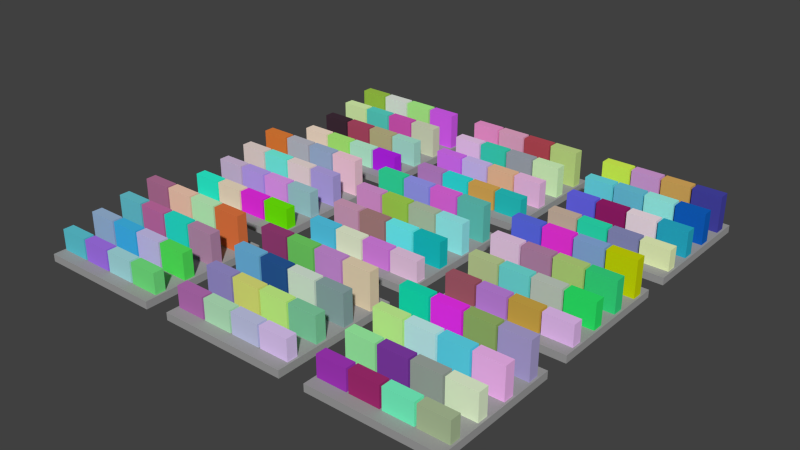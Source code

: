 # Source: RandomWave.blend  (saved by Blender 2.70.0; exported with 4.5.12 LTS)
import bpy
from mathutils import Matrix  # noqa: F401  (used for matrix-valued properties, if any)

bpy.ops.wm.read_factory_settings(use_empty=True)
scene = bpy.context.scene
scene.name = 'Scene'

# ---- collections
col_collection_1 = bpy.data.collections.new('Collection 1'); scene.collection.children.link(col_collection_1)

# ---- materials (node trees are filled in below, after node groups)
mat_pixel_01_material_009 = bpy.data.materials.new('Pixel.01.material.009')
mat_pixel_01_material_009.alpha_threshold = 0.0
mat_pixel_01_material_009.use_transparent_shadow = False
mat_pixel_01_material_009.diffuse_color = (0.6492, 0.4965, 0.3861, 1.0)
mat_pixel_01_material_009.roughness = 0.5
mat_pixel_01_material_009.line_color = (0.0, 0.0, 0.0, 1.0)
mat_pixel_02_material_009 = bpy.data.materials.new('Pixel.02.material.009')
mat_pixel_02_material_009.alpha_threshold = 0.0
mat_pixel_02_material_009.use_transparent_shadow = False
mat_pixel_02_material_009.diffuse_color = (0.02735, 0.8036, 0.4799, 1.0)
mat_pixel_02_material_009.roughness = 0.5
mat_pixel_02_material_009.line_color = (0.0, 0.0, 0.0, 1.0)
mat_pixel_03_material_009 = bpy.data.materials.new('Pixel.03.material.009')
mat_pixel_03_material_009.alpha_threshold = 0.0
mat_pixel_03_material_009.use_transparent_shadow = False
mat_pixel_03_material_009.diffuse_color = (0.2667, 0.2817, 0.5343, 1.0)
mat_pixel_03_material_009.roughness = 0.5
mat_pixel_03_material_009.line_color = (0.0, 0.0, 0.0, 1.0)
mat_pixel_04_material_009 = bpy.data.materials.new('Pixel.04.material.009')
mat_pixel_04_material_009.alpha_threshold = 0.0
mat_pixel_04_material_009.use_transparent_shadow = False
mat_pixel_04_material_009.diffuse_color = (0.8725, 0.9783, 0.535, 1.0)
mat_pixel_04_material_009.roughness = 0.5
mat_pixel_04_material_009.line_color = (0.0, 0.0, 0.0, 1.0)
mat_pixel_05_material_009 = bpy.data.materials.new('Pixel.05.material.009')
mat_pixel_05_material_009.alpha_threshold = 0.0
mat_pixel_05_material_009.use_transparent_shadow = False
mat_pixel_05_material_009.diffuse_color = (0.1503, 0.1448, 0.8927, 1.0)
mat_pixel_05_material_009.roughness = 0.5
mat_pixel_05_material_009.line_color = (0.0, 0.0, 0.0, 1.0)
mat_pixel_06_material_009 = bpy.data.materials.new('Pixel.06.material.009')
mat_pixel_06_material_009.alpha_threshold = 0.0
mat_pixel_06_material_009.use_transparent_shadow = False
mat_pixel_06_material_009.diffuse_color = (0.3385, 0.01473, 0.1538, 1.0)
mat_pixel_06_material_009.roughness = 0.5
mat_pixel_06_material_009.line_color = (0.0, 0.0, 0.0, 1.0)
mat_pixel_07_material_009 = bpy.data.materials.new('Pixel.07.material.009')
mat_pixel_07_material_009.alpha_threshold = 0.0
mat_pixel_07_material_009.use_transparent_shadow = False
mat_pixel_07_material_009.diffuse_color = (0.9743, 0.8101, 0.8732, 1.0)
mat_pixel_07_material_009.roughness = 0.5
mat_pixel_07_material_009.line_color = (0.0, 0.0, 0.0, 1.0)
mat_pixel_08_material_009 = bpy.data.materials.new('Pixel.08.material.009')
mat_pixel_08_material_009.alpha_threshold = 0.0
mat_pixel_08_material_009.use_transparent_shadow = False
mat_pixel_08_material_009.diffuse_color = (0.02372, 0.4459, 0.6163, 1.0)
mat_pixel_08_material_009.roughness = 0.5
mat_pixel_08_material_009.line_color = (0.0, 0.0, 0.0, 1.0)
mat_pixel_09_material_009 = bpy.data.materials.new('Pixel.09.material.009')
mat_pixel_09_material_009.alpha_threshold = 0.0
mat_pixel_09_material_009.use_transparent_shadow = False
mat_pixel_09_material_009.diffuse_color = (0.1535, 0.7647, 0.8227, 1.0)
mat_pixel_09_material_009.roughness = 0.5
mat_pixel_09_material_009.line_color = (0.0, 0.0, 0.0, 1.0)
mat_pixel_10_material_009 = bpy.data.materials.new('Pixel.10.material.009')
mat_pixel_10_material_009.alpha_threshold = 0.0
mat_pixel_10_material_009.use_transparent_shadow = False
mat_pixel_10_material_009.diffuse_color = (0.1522, 0.5879, 0.7543, 1.0)
mat_pixel_10_material_009.roughness = 0.5
mat_pixel_10_material_009.line_color = (0.0, 0.0, 0.0, 1.0)
mat_pixel_11_material_009 = bpy.data.materials.new('Pixel.11.material.009')
mat_pixel_11_material_009.alpha_threshold = 0.0
mat_pixel_11_material_009.use_transparent_shadow = False
mat_pixel_11_material_009.diffuse_color = (0.3533, 0.9616, 0.8687, 1.0)
mat_pixel_11_material_009.roughness = 0.5
mat_pixel_11_material_009.line_color = (0.0, 0.0, 0.0, 1.0)
mat_pixel_12_material_009 = bpy.data.materials.new('Pixel.12.material.009')
mat_pixel_12_material_009.alpha_threshold = 0.0
mat_pixel_12_material_009.use_transparent_shadow = False
mat_pixel_12_material_009.diffuse_color = (0.006324, 0.1264, 0.5679, 1.0)
mat_pixel_12_material_009.roughness = 0.5
mat_pixel_12_material_009.line_color = (0.0, 0.0, 0.0, 1.0)
mat_pixel_13_material_009 = bpy.data.materials.new('Pixel.13.material.009')
mat_pixel_13_material_009.alpha_threshold = 0.0
mat_pixel_13_material_009.use_transparent_shadow = False
mat_pixel_13_material_009.diffuse_color = (0.718, 0.9918, 0.09385, 1.0)
mat_pixel_13_material_009.roughness = 0.5
mat_pixel_13_material_009.line_color = (0.0, 0.0, 0.0, 1.0)
mat_pixel_14_material_009 = bpy.data.materials.new('Pixel.14.material.009')
mat_pixel_14_material_009.alpha_threshold = 0.0
mat_pixel_14_material_009.use_transparent_shadow = False
mat_pixel_14_material_009.diffuse_color = (0.7049, 0.3558, 0.7326, 1.0)
mat_pixel_14_material_009.roughness = 0.5
mat_pixel_14_material_009.line_color = (0.0, 0.0, 0.0, 1.0)
mat_pixel_15_material_009 = bpy.data.materials.new('Pixel.15.material.009')
mat_pixel_15_material_009.alpha_threshold = 0.0
mat_pixel_15_material_009.use_transparent_shadow = False
mat_pixel_15_material_009.diffuse_color = (0.7397, 0.4304, 0.1154, 1.0)
mat_pixel_15_material_009.roughness = 0.5
mat_pixel_15_material_009.line_color = (0.0, 0.0, 0.0, 1.0)
mat_pixel_16_material_009 = bpy.data.materials.new('Pixel.16.material.009')
mat_pixel_16_material_009.alpha_threshold = 0.0
mat_pixel_16_material_009.use_transparent_shadow = False
mat_pixel_16_material_009.diffuse_color = (0.06545, 0.06199, 0.3945, 1.0)
mat_pixel_16_material_009.roughness = 0.5
mat_pixel_16_material_009.line_color = (0.0, 0.0, 0.0, 1.0)
mat_base_009 = bpy.data.materials.new('Base.009')
mat_base_009.alpha_threshold = 0.0
mat_base_009.use_transparent_shadow = False
mat_base_009.diffuse_color = (0.3535, 0.3535, 0.3535, 1.0)
mat_base_009.roughness = 0.5
mat_base_009.line_color = (0.0, 0.0, 0.0, 1.0)
mat_pixel_01_material_008 = bpy.data.materials.new('Pixel.01.material.008')
mat_pixel_01_material_008.alpha_threshold = 0.0
mat_pixel_01_material_008.use_transparent_shadow = False
mat_pixel_01_material_008.diffuse_color = (0.5312, 0.2368, 0.6186, 1.0)
mat_pixel_01_material_008.roughness = 0.5
mat_pixel_01_material_008.line_color = (0.0, 0.0, 0.0, 1.0)
mat_pixel_02_material_008 = bpy.data.materials.new('Pixel.02.material.008')
mat_pixel_02_material_008.alpha_threshold = 0.0
mat_pixel_02_material_008.use_transparent_shadow = False
mat_pixel_02_material_008.diffuse_color = (0.0312, 0.808, 0.7815, 1.0)
mat_pixel_02_material_008.roughness = 0.5
mat_pixel_02_material_008.line_color = (0.0, 0.0, 0.0, 1.0)
mat_pixel_03_material_008 = bpy.data.materials.new('Pixel.03.material.008')
mat_pixel_03_material_008.alpha_threshold = 0.0
mat_pixel_03_material_008.use_transparent_shadow = False
mat_pixel_03_material_008.diffuse_color = (0.7532, 0.435, 0.09734, 1.0)
mat_pixel_03_material_008.roughness = 0.5
mat_pixel_03_material_008.line_color = (0.0, 0.0, 0.0, 1.0)
mat_pixel_04_material_008 = bpy.data.materials.new('Pixel.04.material.008')
mat_pixel_04_material_008.alpha_threshold = 0.0
mat_pixel_04_material_008.use_transparent_shadow = False
mat_pixel_04_material_008.diffuse_color = (0.02255, 0.5865, 0.5658, 1.0)
mat_pixel_04_material_008.roughness = 0.5
mat_pixel_04_material_008.line_color = (0.0, 0.0, 0.0, 1.0)
mat_pixel_05_material_008 = bpy.data.materials.new('Pixel.05.material.008')
mat_pixel_05_material_008.alpha_threshold = 0.0
mat_pixel_05_material_008.use_transparent_shadow = False
mat_pixel_05_material_008.diffuse_color = (0.724, 0.1745, 0.9533, 1.0)
mat_pixel_05_material_008.roughness = 0.5
mat_pixel_05_material_008.line_color = (0.0, 0.0, 0.0, 1.0)
mat_pixel_06_material_008 = bpy.data.materials.new('Pixel.06.material.008')
mat_pixel_06_material_008.alpha_threshold = 0.0
mat_pixel_06_material_008.use_transparent_shadow = False
mat_pixel_06_material_008.diffuse_color = (0.6707, 0.5354, 0.9613, 1.0)
mat_pixel_06_material_008.roughness = 0.5
mat_pixel_06_material_008.line_color = (0.0, 0.0, 0.0, 1.0)
mat_pixel_07_material_008 = bpy.data.materials.new('Pixel.07.material.008')
mat_pixel_07_material_008.alpha_threshold = 0.0
mat_pixel_07_material_008.use_transparent_shadow = False
mat_pixel_07_material_008.diffuse_color = (0.8966, 0.5434, 0.3394, 1.0)
mat_pixel_07_material_008.roughness = 0.5
mat_pixel_07_material_008.line_color = (0.0, 0.0, 0.0, 1.0)
mat_pixel_08_material_008 = bpy.data.materials.new('Pixel.08.material.008')
mat_pixel_08_material_008.alpha_threshold = 0.0
mat_pixel_08_material_008.use_transparent_shadow = False
mat_pixel_08_material_008.diffuse_color = (0.9342, 0.5453, 0.8474, 1.0)
mat_pixel_08_material_008.roughness = 0.5
mat_pixel_08_material_008.line_color = (0.0, 0.0, 0.0, 1.0)
mat_pixel_09_material_008 = bpy.data.materials.new('Pixel.09.material.008')
mat_pixel_09_material_008.alpha_threshold = 0.0
mat_pixel_09_material_008.use_transparent_shadow = False
mat_pixel_09_material_008.diffuse_color = (0.9108, 0.6222, 0.9254, 1.0)
mat_pixel_09_material_008.roughness = 0.5
mat_pixel_09_material_008.line_color = (0.0, 0.0, 0.0, 1.0)
mat_pixel_10_material_008 = bpy.data.materials.new('Pixel.10.material.008')
mat_pixel_10_material_008.alpha_threshold = 0.0
mat_pixel_10_material_008.use_transparent_shadow = False
mat_pixel_10_material_008.diffuse_color = (0.04798, 0.7157, 0.5095, 1.0)
mat_pixel_10_material_008.roughness = 0.5
mat_pixel_10_material_008.line_color = (0.0, 0.0, 0.0, 1.0)
mat_pixel_11_material_008 = bpy.data.materials.new('Pixel.11.material.008')
mat_pixel_11_material_008.alpha_threshold = 0.0
mat_pixel_11_material_008.use_transparent_shadow = False
mat_pixel_11_material_008.diffuse_color = (0.3762, 0.4113, 0.4727, 1.0)
mat_pixel_11_material_008.roughness = 0.5
mat_pixel_11_material_008.line_color = (0.0, 0.0, 0.0, 1.0)
mat_pixel_12_material_008 = bpy.data.materials.new('Pixel.12.material.008')
mat_pixel_12_material_008.alpha_threshold = 0.0
mat_pixel_12_material_008.use_transparent_shadow = False
mat_pixel_12_material_008.diffuse_color = (0.692, 0.9825, 0.5532, 1.0)
mat_pixel_12_material_008.roughness = 0.5
mat_pixel_12_material_008.line_color = (0.0, 0.0, 0.0, 1.0)
mat_pixel_13_material_008 = bpy.data.materials.new('Pixel.13.material.008')
mat_pixel_13_material_008.alpha_threshold = 0.0
mat_pixel_13_material_008.use_transparent_shadow = False
mat_pixel_13_material_008.diffuse_color = (0.9249, 0.324, 0.6741, 1.0)
mat_pixel_13_material_008.roughness = 0.5
mat_pixel_13_material_008.line_color = (0.0, 0.0, 0.0, 1.0)
mat_pixel_14_material_008 = bpy.data.materials.new('Pixel.14.material.008')
mat_pixel_14_material_008.alpha_threshold = 0.0
mat_pixel_14_material_008.use_transparent_shadow = False
mat_pixel_14_material_008.diffuse_color = (0.8516, 0.4141, 0.6135, 1.0)
mat_pixel_14_material_008.roughness = 0.5
mat_pixel_14_material_008.line_color = (0.0, 0.0, 0.0, 1.0)
mat_pixel_15_material_008 = bpy.data.materials.new('Pixel.15.material.008')
mat_pixel_15_material_008.alpha_threshold = 0.0
mat_pixel_15_material_008.use_transparent_shadow = False
mat_pixel_15_material_008.diffuse_color = (0.5181, 0.07351, 0.1006, 1.0)
mat_pixel_15_material_008.roughness = 0.5
mat_pixel_15_material_008.line_color = (0.0, 0.0, 0.0, 1.0)
mat_pixel_16_material_008 = bpy.data.materials.new('Pixel.16.material.008')
mat_pixel_16_material_008.alpha_threshold = 0.0
mat_pixel_16_material_008.use_transparent_shadow = False
mat_pixel_16_material_008.diffuse_color = (0.5751, 0.7564, 0.2612, 1.0)
mat_pixel_16_material_008.roughness = 0.5
mat_pixel_16_material_008.line_color = (0.0, 0.0, 0.0, 1.0)
mat_base_008 = bpy.data.materials.new('Base.008')
mat_base_008.alpha_threshold = 0.0
mat_base_008.use_transparent_shadow = False
mat_base_008.diffuse_color = (0.3535, 0.3535, 0.3535, 1.0)
mat_base_008.roughness = 0.5
mat_base_008.line_color = (0.0, 0.0, 0.0, 1.0)
mat_pixel_01_material_007 = bpy.data.materials.new('Pixel.01.material.007')
mat_pixel_01_material_007.alpha_threshold = 0.0
mat_pixel_01_material_007.use_transparent_shadow = False
mat_pixel_01_material_007.diffuse_color = (0.992, 0.8019, 0.6439, 1.0)
mat_pixel_01_material_007.roughness = 0.5
mat_pixel_01_material_007.line_color = (0.0, 0.0, 0.0, 1.0)
mat_pixel_02_material_007 = bpy.data.materials.new('Pixel.02.material.007')
mat_pixel_02_material_007.alpha_threshold = 0.0
mat_pixel_02_material_007.use_transparent_shadow = False
mat_pixel_02_material_007.diffuse_color = (0.4517, 0.9402, 0.202, 1.0)
mat_pixel_02_material_007.roughness = 0.5
mat_pixel_02_material_007.line_color = (0.0, 0.0, 0.0, 1.0)
mat_pixel_03_material_007 = bpy.data.materials.new('Pixel.03.material.007')
mat_pixel_03_material_007.alpha_threshold = 0.0
mat_pixel_03_material_007.use_transparent_shadow = False
mat_pixel_03_material_007.diffuse_color = (0.5173, 0.9342, 0.6944, 1.0)
mat_pixel_03_material_007.roughness = 0.5
mat_pixel_03_material_007.line_color = (0.0, 0.0, 0.0, 1.0)
mat_pixel_04_material_007 = bpy.data.materials.new('Pixel.04.material.007')
mat_pixel_04_material_007.alpha_threshold = 0.0
mat_pixel_04_material_007.use_transparent_shadow = False
mat_pixel_04_material_007.diffuse_color = (0.5031, 0.01913, 0.8806, 1.0)
mat_pixel_04_material_007.roughness = 0.5
mat_pixel_04_material_007.line_color = (0.0, 0.0, 0.0, 1.0)
mat_pixel_05_material_007 = bpy.data.materials.new('Pixel.05.material.007')
mat_pixel_05_material_007.alpha_threshold = 0.0
mat_pixel_05_material_007.use_transparent_shadow = False
mat_pixel_05_material_007.diffuse_color = (0.05504, 0.02811, 0.04302, 1.0)
mat_pixel_05_material_007.roughness = 0.5
mat_pixel_05_material_007.line_color = (0.0, 0.0, 0.0, 1.0)
mat_pixel_06_material_007 = bpy.data.materials.new('Pixel.06.material.007')
mat_pixel_06_material_007.alpha_threshold = 0.0
mat_pixel_06_material_007.use_transparent_shadow = False
mat_pixel_06_material_007.diffuse_color = (0.4617, 0.07355, 0.1421, 1.0)
mat_pixel_06_material_007.roughness = 0.5
mat_pixel_06_material_007.line_color = (0.0, 0.0, 0.0, 1.0)
mat_pixel_07_material_007 = bpy.data.materials.new('Pixel.07.material.007')
mat_pixel_07_material_007.alpha_threshold = 0.0
mat_pixel_07_material_007.use_transparent_shadow = False
mat_pixel_07_material_007.diffuse_color = (0.539, 0.4839, 0.2586, 1.0)
mat_pixel_07_material_007.roughness = 0.5
mat_pixel_07_material_007.line_color = (0.0, 0.0, 0.0, 1.0)
mat_pixel_08_material_007 = bpy.data.materials.new('Pixel.08.material.007')
mat_pixel_08_material_007.alpha_threshold = 0.0
mat_pixel_08_material_007.use_transparent_shadow = False
mat_pixel_08_material_007.diffuse_color = (0.4222, 0.822, 0.674, 1.0)
mat_pixel_08_material_007.roughness = 0.5
mat_pixel_08_material_007.line_color = (0.0, 0.0, 0.0, 1.0)
mat_pixel_09_material_007 = bpy.data.materials.new('Pixel.09.material.007')
mat_pixel_09_material_007.alpha_threshold = 0.0
mat_pixel_09_material_007.use_transparent_shadow = False
mat_pixel_09_material_007.diffuse_color = (0.7504, 0.9758, 0.4614, 1.0)
mat_pixel_09_material_007.roughness = 0.5
mat_pixel_09_material_007.line_color = (0.0, 0.0, 0.0, 1.0)
mat_pixel_10_material_007 = bpy.data.materials.new('Pixel.10.material.007')
mat_pixel_10_material_007.alpha_threshold = 0.0
mat_pixel_10_material_007.use_transparent_shadow = False
mat_pixel_10_material_007.diffuse_color = (0.1061, 0.7017, 0.599, 1.0)
mat_pixel_10_material_007.roughness = 0.5
mat_pixel_10_material_007.line_color = (0.0, 0.0, 0.0, 1.0)
mat_pixel_11_material_007 = bpy.data.materials.new('Pixel.11.material.007')
mat_pixel_11_material_007.alpha_threshold = 0.0
mat_pixel_11_material_007.use_transparent_shadow = False
mat_pixel_11_material_007.diffuse_color = (0.7082, 0.1019, 0.5196, 1.0)
mat_pixel_11_material_007.roughness = 0.5
mat_pixel_11_material_007.line_color = (0.0, 0.0, 0.0, 1.0)
mat_pixel_12_material_007 = bpy.data.materials.new('Pixel.12.material.007')
mat_pixel_12_material_007.alpha_threshold = 0.0
mat_pixel_12_material_007.use_transparent_shadow = False
mat_pixel_12_material_007.diffuse_color = (0.6898, 0.7301, 0.5343, 1.0)
mat_pixel_12_material_007.roughness = 0.5
mat_pixel_12_material_007.line_color = (0.0, 0.0, 0.0, 1.0)
mat_pixel_13_material_007 = bpy.data.materials.new('Pixel.13.material.007')
mat_pixel_13_material_007.alpha_threshold = 0.0
mat_pixel_13_material_007.use_transparent_shadow = False
mat_pixel_13_material_007.diffuse_color = (0.3645, 0.6083, 0.06874, 1.0)
mat_pixel_13_material_007.roughness = 0.5
mat_pixel_13_material_007.line_color = (0.0, 0.0, 0.0, 1.0)
mat_pixel_14_material_007 = bpy.data.materials.new('Pixel.14.material.007')
mat_pixel_14_material_007.alpha_threshold = 0.0
mat_pixel_14_material_007.use_transparent_shadow = False
mat_pixel_14_material_007.diffuse_color = (0.8079, 0.8656, 0.7836, 1.0)
mat_pixel_14_material_007.roughness = 0.5
mat_pixel_14_material_007.line_color = (0.0, 0.0, 0.0, 1.0)
mat_pixel_15_material_007 = bpy.data.materials.new('Pixel.15.material.007')
mat_pixel_15_material_007.alpha_threshold = 0.0
mat_pixel_15_material_007.use_transparent_shadow = False
mat_pixel_15_material_007.diffuse_color = (0.4488, 0.9763, 0.2793, 1.0)
mat_pixel_15_material_007.roughness = 0.5
mat_pixel_15_material_007.line_color = (0.0, 0.0, 0.0, 1.0)
mat_pixel_16_material_007 = bpy.data.materials.new('Pixel.16.material.007')
mat_pixel_16_material_007.alpha_threshold = 0.0
mat_pixel_16_material_007.use_transparent_shadow = False
mat_pixel_16_material_007.diffuse_color = (0.7308, 0.1203, 0.9515, 1.0)
mat_pixel_16_material_007.roughness = 0.5
mat_pixel_16_material_007.line_color = (0.0, 0.0, 0.0, 1.0)
mat_base_007 = bpy.data.materials.new('Base.007')
mat_base_007.alpha_threshold = 0.0
mat_base_007.use_transparent_shadow = False
mat_base_007.diffuse_color = (0.3535, 0.3535, 0.3535, 1.0)
mat_base_007.roughness = 0.5
mat_base_007.line_color = (0.0, 0.0, 0.0, 1.0)
mat_pixel_01_material_006 = bpy.data.materials.new('Pixel.01.material.006')
mat_pixel_01_material_006.alpha_threshold = 0.0
mat_pixel_01_material_006.use_transparent_shadow = False
mat_pixel_01_material_006.diffuse_color = (0.02727, 0.9775, 0.6894, 1.0)
mat_pixel_01_material_006.roughness = 0.5
mat_pixel_01_material_006.line_color = (0.0, 0.0, 0.0, 1.0)
mat_pixel_02_material_006 = bpy.data.materials.new('Pixel.02.material.006')
mat_pixel_02_material_006.alpha_threshold = 0.0
mat_pixel_02_material_006.use_transparent_shadow = False
mat_pixel_02_material_006.diffuse_color = (0.917, 0.7748, 0.5804, 1.0)
mat_pixel_02_material_006.roughness = 0.5
mat_pixel_02_material_006.line_color = (0.0, 0.0, 0.0, 1.0)
mat_pixel_03_material_006 = bpy.data.materials.new('Pixel.03.material.006')
mat_pixel_03_material_006.alpha_threshold = 0.0
mat_pixel_03_material_006.use_transparent_shadow = False
mat_pixel_03_material_006.diffuse_color = (0.8746, 0.02838, 0.8298, 1.0)
mat_pixel_03_material_006.roughness = 0.5
mat_pixel_03_material_006.line_color = (0.0, 0.0, 0.0, 1.0)
mat_pixel_04_material_006 = bpy.data.materials.new('Pixel.04.material.006')
mat_pixel_04_material_006.alpha_threshold = 0.0
mat_pixel_04_material_006.use_transparent_shadow = False
mat_pixel_04_material_006.diffuse_color = (0.1658, 0.8885, 0.003467, 1.0)
mat_pixel_04_material_006.roughness = 0.5
mat_pixel_04_material_006.line_color = (0.0, 0.0, 0.0, 1.0)
mat_pixel_05_material_006 = bpy.data.materials.new('Pixel.05.material.006')
mat_pixel_05_material_006.alpha_threshold = 0.0
mat_pixel_05_material_006.use_transparent_shadow = False
mat_pixel_05_material_006.diffuse_color = (0.6792, 0.5287, 0.7473, 1.0)
mat_pixel_05_material_006.roughness = 0.5
mat_pixel_05_material_006.line_color = (0.0, 0.0, 0.0, 1.0)
mat_pixel_06_material_006 = bpy.data.materials.new('Pixel.06.material.006')
mat_pixel_06_material_006.alpha_threshold = 0.0
mat_pixel_06_material_006.use_transparent_shadow = False
mat_pixel_06_material_006.diffuse_color = (0.5256, 0.3724, 0.9287, 1.0)
mat_pixel_06_material_006.roughness = 0.5
mat_pixel_06_material_006.line_color = (0.0, 0.0, 0.0, 1.0)
mat_pixel_07_material_006 = bpy.data.materials.new('Pixel.07.material.006')
mat_pixel_07_material_006.alpha_threshold = 0.0
mat_pixel_07_material_006.use_transparent_shadow = False
mat_pixel_07_material_006.diffuse_color = (0.7909, 0.3442, 0.9036, 1.0)
mat_pixel_07_material_006.roughness = 0.5
mat_pixel_07_material_006.line_color = (0.0, 0.0, 0.0, 1.0)
mat_pixel_08_material_006 = bpy.data.materials.new('Pixel.08.material.006')
mat_pixel_08_material_006.alpha_threshold = 0.0
mat_pixel_08_material_006.use_transparent_shadow = False
mat_pixel_08_material_006.diffuse_color = (0.3645, 0.6278, 0.6855, 1.0)
mat_pixel_08_material_006.roughness = 0.5
mat_pixel_08_material_006.line_color = (0.0, 0.0, 0.0, 1.0)
mat_pixel_09_material_006 = bpy.data.materials.new('Pixel.09.material.006')
mat_pixel_09_material_006.alpha_threshold = 0.0
mat_pixel_09_material_006.use_transparent_shadow = False
mat_pixel_09_material_006.diffuse_color = (0.8514, 0.7189, 0.6691, 1.0)
mat_pixel_09_material_006.roughness = 0.5
mat_pixel_09_material_006.line_color = (0.0, 0.0, 0.0, 1.0)
mat_pixel_10_material_006 = bpy.data.materials.new('Pixel.10.material.006')
mat_pixel_10_material_006.alpha_threshold = 0.0
mat_pixel_10_material_006.use_transparent_shadow = False
mat_pixel_10_material_006.diffuse_color = (0.1888, 0.9703, 0.8022, 1.0)
mat_pixel_10_material_006.roughness = 0.5
mat_pixel_10_material_006.line_color = (0.0, 0.0, 0.0, 1.0)
mat_pixel_11_material_006 = bpy.data.materials.new('Pixel.11.material.006')
mat_pixel_11_material_006.alpha_threshold = 0.0
mat_pixel_11_material_006.use_transparent_shadow = False
mat_pixel_11_material_006.diffuse_color = (0.8945, 0.7557, 0.726, 1.0)
mat_pixel_11_material_006.roughness = 0.5
mat_pixel_11_material_006.line_color = (0.0, 0.0, 0.0, 1.0)
mat_pixel_12_material_006 = bpy.data.materials.new('Pixel.12.material.006')
mat_pixel_12_material_006.alpha_threshold = 0.0
mat_pixel_12_material_006.use_transparent_shadow = False
mat_pixel_12_material_006.diffuse_color = (0.4842, 0.3939, 0.8288, 1.0)
mat_pixel_12_material_006.roughness = 0.5
mat_pixel_12_material_006.line_color = (0.0, 0.0, 0.0, 1.0)
mat_pixel_13_material_006 = bpy.data.materials.new('Pixel.13.material.006')
mat_pixel_13_material_006.alpha_threshold = 0.0
mat_pixel_13_material_006.use_transparent_shadow = False
mat_pixel_13_material_006.diffuse_color = (0.8114, 0.2225, 0.04172, 1.0)
mat_pixel_13_material_006.roughness = 0.5
mat_pixel_13_material_006.line_color = (0.0, 0.0, 0.0, 1.0)
mat_pixel_14_material_006 = bpy.data.materials.new('Pixel.14.material.006')
mat_pixel_14_material_006.alpha_threshold = 0.0
mat_pixel_14_material_006.use_transparent_shadow = False
mat_pixel_14_material_006.diffuse_color = (0.5331, 0.5328, 0.6071, 1.0)
mat_pixel_14_material_006.roughness = 0.5
mat_pixel_14_material_006.line_color = (0.0, 0.0, 0.0, 1.0)
mat_pixel_15_material_006 = bpy.data.materials.new('Pixel.15.material.006')
mat_pixel_15_material_006.alpha_threshold = 0.0
mat_pixel_15_material_006.use_transparent_shadow = False
mat_pixel_15_material_006.diffuse_color = (0.3652, 0.4807, 0.6973, 1.0)
mat_pixel_15_material_006.roughness = 0.5
mat_pixel_15_material_006.line_color = (0.0, 0.0, 0.0, 1.0)
mat_pixel_16_material_006 = bpy.data.materials.new('Pixel.16.material.006')
mat_pixel_16_material_006.alpha_threshold = 0.0
mat_pixel_16_material_006.use_transparent_shadow = False
mat_pixel_16_material_006.diffuse_color = (0.9911, 0.6432, 0.7518, 1.0)
mat_pixel_16_material_006.roughness = 0.5
mat_pixel_16_material_006.line_color = (0.0, 0.0, 0.0, 1.0)
mat_base_006 = bpy.data.materials.new('Base.006')
mat_base_006.alpha_threshold = 0.0
mat_base_006.use_transparent_shadow = False
mat_base_006.diffuse_color = (0.3535, 0.3535, 0.3535, 1.0)
mat_base_006.roughness = 0.5
mat_base_006.line_color = (0.0, 0.0, 0.0, 1.0)
mat_pixel_01_material_005 = bpy.data.materials.new('Pixel.01.material.005')
mat_pixel_01_material_005.alpha_threshold = 0.0
mat_pixel_01_material_005.use_transparent_shadow = False
mat_pixel_01_material_005.diffuse_color = (0.09431, 0.6165, 0.8699, 1.0)
mat_pixel_01_material_005.roughness = 0.5
mat_pixel_01_material_005.line_color = (0.0, 0.0, 0.0, 1.0)
mat_pixel_02_material_005 = bpy.data.materials.new('Pixel.02.material.005')
mat_pixel_02_material_005.alpha_threshold = 0.0
mat_pixel_02_material_005.use_transparent_shadow = False
mat_pixel_02_material_005.diffuse_color = (0.8568, 0.9315, 0.6918, 1.0)
mat_pixel_02_material_005.roughness = 0.5
mat_pixel_02_material_005.line_color = (0.0, 0.0, 0.0, 1.0)
mat_pixel_03_material_005 = bpy.data.materials.new('Pixel.03.material.005')
mat_pixel_03_material_005.alpha_threshold = 0.0
mat_pixel_03_material_005.use_transparent_shadow = False
mat_pixel_03_material_005.diffuse_color = (0.7302, 0.2347, 0.8209, 1.0)
mat_pixel_03_material_005.roughness = 0.5
mat_pixel_03_material_005.line_color = (0.0, 0.0, 0.0, 1.0)
mat_pixel_04_material_005 = bpy.data.materials.new('Pixel.04.material.005')
mat_pixel_04_material_005.alpha_threshold = 0.0
mat_pixel_04_material_005.use_transparent_shadow = False
mat_pixel_04_material_005.diffuse_color = (0.865, 0.6052, 0.826, 1.0)
mat_pixel_04_material_005.roughness = 0.5
mat_pixel_04_material_005.line_color = (0.0, 0.0, 0.0, 1.0)
mat_pixel_05_material_005 = bpy.data.materials.new('Pixel.05.material.005')
mat_pixel_05_material_005.alpha_threshold = 0.0
mat_pixel_05_material_005.use_transparent_shadow = False
mat_pixel_05_material_005.diffuse_color = (0.6812, 0.3565, 0.5275, 1.0)
mat_pixel_05_material_005.roughness = 0.5
mat_pixel_05_material_005.line_color = (0.0, 0.0, 0.0, 1.0)
mat_pixel_06_material_005 = bpy.data.materials.new('Pixel.06.material.005')
mat_pixel_06_material_005.alpha_threshold = 0.0
mat_pixel_06_material_005.use_transparent_shadow = False
mat_pixel_06_material_005.diffuse_color = (0.4238, 0.2287, 0.2223, 1.0)
mat_pixel_06_material_005.roughness = 0.5
mat_pixel_06_material_005.line_color = (0.0, 0.0, 0.0, 1.0)
mat_pixel_07_material_005 = bpy.data.materials.new('Pixel.07.material.005')
mat_pixel_07_material_005.alpha_threshold = 0.0
mat_pixel_07_material_005.use_transparent_shadow = False
mat_pixel_07_material_005.diffuse_color = (0.1625, 0.9778, 0.9744, 1.0)
mat_pixel_07_material_005.roughness = 0.5
mat_pixel_07_material_005.line_color = (0.0, 0.0, 0.0, 1.0)
mat_pixel_08_material_005 = bpy.data.materials.new('Pixel.08.material.005')
mat_pixel_08_material_005.alpha_threshold = 0.0
mat_pixel_08_material_005.use_transparent_shadow = False
mat_pixel_08_material_005.diffuse_color = (0.01027, 0.5625, 0.5675, 1.0)
mat_pixel_08_material_005.roughness = 0.5
mat_pixel_08_material_005.line_color = (0.0, 0.0, 0.0, 1.0)
mat_pixel_09_material_005 = bpy.data.materials.new('Pixel.09.material.005')
mat_pixel_09_material_005.alpha_threshold = 0.0
mat_pixel_09_material_005.use_transparent_shadow = False
mat_pixel_09_material_005.diffuse_color = (0.74, 0.3139, 0.6904, 1.0)
mat_pixel_09_material_005.roughness = 0.5
mat_pixel_09_material_005.line_color = (0.0, 0.0, 0.0, 1.0)
mat_pixel_10_material_005 = bpy.data.materials.new('Pixel.10.material.005')
mat_pixel_10_material_005.alpha_threshold = 0.0
mat_pixel_10_material_005.use_transparent_shadow = False
mat_pixel_10_material_005.diffuse_color = (0.394, 0.6929, 0.08878, 1.0)
mat_pixel_10_material_005.roughness = 0.5
mat_pixel_10_material_005.line_color = (0.0, 0.0, 0.0, 1.0)
mat_pixel_11_material_005 = bpy.data.materials.new('Pixel.11.material.005')
mat_pixel_11_material_005.alpha_threshold = 0.0
mat_pixel_11_material_005.use_transparent_shadow = False
mat_pixel_11_material_005.diffuse_color = (0.4809, 0.5843, 0.4179, 1.0)
mat_pixel_11_material_005.roughness = 0.5
mat_pixel_11_material_005.line_color = (0.0, 0.0, 0.0, 1.0)
mat_pixel_12_material_005 = bpy.data.materials.new('Pixel.12.material.005')
mat_pixel_12_material_005.alpha_threshold = 0.0
mat_pixel_12_material_005.use_transparent_shadow = False
mat_pixel_12_material_005.diffuse_color = (0.335, 0.9172, 0.9264, 1.0)
mat_pixel_12_material_005.roughness = 0.5
mat_pixel_12_material_005.line_color = (0.0, 0.0, 0.0, 1.0)
mat_pixel_13_material_005 = bpy.data.materials.new('Pixel.13.material.005')
mat_pixel_13_material_005.alpha_threshold = 0.0
mat_pixel_13_material_005.use_transparent_shadow = False
mat_pixel_13_material_005.diffuse_color = (0.03695, 0.7748, 0.3664, 1.0)
mat_pixel_13_material_005.roughness = 0.5
mat_pixel_13_material_005.line_color = (0.0, 0.0, 0.0, 1.0)
mat_pixel_14_material_005 = bpy.data.materials.new('Pixel.14.material.005')
mat_pixel_14_material_005.alpha_threshold = 0.0
mat_pixel_14_material_005.use_transparent_shadow = False
mat_pixel_14_material_005.diffuse_color = (0.3344, 0.348, 0.9523, 1.0)
mat_pixel_14_material_005.roughness = 0.5
mat_pixel_14_material_005.line_color = (0.0, 0.0, 0.0, 1.0)
mat_pixel_15_material_005 = bpy.data.materials.new('Pixel.15.material.005')
mat_pixel_15_material_005.alpha_threshold = 0.0
mat_pixel_15_material_005.use_transparent_shadow = False
mat_pixel_15_material_005.diffuse_color = (0.8259, 0.1498, 0.795, 1.0)
mat_pixel_15_material_005.roughness = 0.5
mat_pixel_15_material_005.line_color = (0.0, 0.0, 0.0, 1.0)
mat_pixel_16_material_005 = bpy.data.materials.new('Pixel.16.material.005')
mat_pixel_16_material_005.alpha_threshold = 0.0
mat_pixel_16_material_005.use_transparent_shadow = False
mat_pixel_16_material_005.diffuse_color = (0.1304, 0.581, 0.5008, 1.0)
mat_pixel_16_material_005.roughness = 0.5
mat_pixel_16_material_005.line_color = (0.0, 0.0, 0.0, 1.0)
mat_base_005 = bpy.data.materials.new('Base.005')
mat_base_005.alpha_threshold = 0.0
mat_base_005.use_transparent_shadow = False
mat_base_005.diffuse_color = (0.3535, 0.3535, 0.3535, 1.0)
mat_base_005.roughness = 0.5
mat_base_005.line_color = (0.0, 0.0, 0.0, 1.0)
mat_pixel_01_material_004 = bpy.data.materials.new('Pixel.01.material.004')
mat_pixel_01_material_004.alpha_threshold = 0.0
mat_pixel_01_material_004.use_transparent_shadow = False
mat_pixel_01_material_004.diffuse_color = (0.401, 0.1082, 0.1508, 1.0)
mat_pixel_01_material_004.roughness = 0.5
mat_pixel_01_material_004.line_color = (0.0, 0.0, 0.0, 1.0)
mat_pixel_02_material_004 = bpy.data.materials.new('Pixel.02.material.004')
mat_pixel_02_material_004.alpha_threshold = 0.0
mat_pixel_02_material_004.use_transparent_shadow = False
mat_pixel_02_material_004.diffuse_color = (0.5501, 0.2345, 0.7566, 1.0)
mat_pixel_02_material_004.roughness = 0.5
mat_pixel_02_material_004.line_color = (0.0, 0.0, 0.0, 1.0)
mat_pixel_03_material_004 = bpy.data.materials.new('Pixel.03.material.004')
mat_pixel_03_material_004.alpha_threshold = 0.0
mat_pixel_03_material_004.use_transparent_shadow = False
mat_pixel_03_material_004.diffuse_color = (0.6432, 0.4077, 0.06767, 1.0)
mat_pixel_03_material_004.roughness = 0.5
mat_pixel_03_material_004.line_color = (0.0, 0.0, 0.0, 1.0)
mat_pixel_04_material_004 = bpy.data.materials.new('Pixel.04.material.004')
mat_pixel_04_material_004.alpha_threshold = 0.0
mat_pixel_04_material_004.use_transparent_shadow = False
mat_pixel_04_material_004.diffuse_color = (0.8578, 0.5503, 0.9604, 1.0)
mat_pixel_04_material_004.roughness = 0.5
mat_pixel_04_material_004.line_color = (0.0, 0.0, 0.0, 1.0)
mat_pixel_05_material_004 = bpy.data.materials.new('Pixel.05.material.004')
mat_pixel_05_material_004.alpha_threshold = 0.0
mat_pixel_05_material_004.use_transparent_shadow = False
mat_pixel_05_material_004.diffuse_color = (0.5348, 0.6621, 0.3123, 1.0)
mat_pixel_05_material_004.roughness = 0.5
mat_pixel_05_material_004.line_color = (0.0, 0.0, 0.0, 1.0)
mat_pixel_06_material_004 = bpy.data.materials.new('Pixel.06.material.004')
mat_pixel_06_material_004.alpha_threshold = 0.0
mat_pixel_06_material_004.use_transparent_shadow = False
mat_pixel_06_material_004.diffuse_color = (0.1693, 0.769, 0.7245, 1.0)
mat_pixel_06_material_004.roughness = 0.5
mat_pixel_06_material_004.line_color = (0.0, 0.0, 0.0, 1.0)
mat_pixel_07_material_004 = bpy.data.materials.new('Pixel.07.material.004')
mat_pixel_07_material_004.alpha_threshold = 0.0
mat_pixel_07_material_004.use_transparent_shadow = False
mat_pixel_07_material_004.diffuse_color = (0.5645, 0.6371, 0.5569, 1.0)
mat_pixel_07_material_004.roughness = 0.5
mat_pixel_07_material_004.line_color = (0.0, 0.0, 0.0, 1.0)
mat_pixel_08_material_004 = bpy.data.materials.new('Pixel.08.material.004')
mat_pixel_08_material_004.alpha_threshold = 0.0
mat_pixel_08_material_004.use_transparent_shadow = False
mat_pixel_08_material_004.diffuse_color = (0.02837, 0.8465, 0.1522, 1.0)
mat_pixel_08_material_004.roughness = 0.5
mat_pixel_08_material_004.line_color = (0.0, 0.0, 0.0, 1.0)
mat_pixel_09_material_004 = bpy.data.materials.new('Pixel.09.material.004')
mat_pixel_09_material_004.alpha_threshold = 0.0
mat_pixel_09_material_004.use_transparent_shadow = False
mat_pixel_09_material_004.diffuse_color = (0.8833, 0.6292, 0.8593, 1.0)
mat_pixel_09_material_004.roughness = 0.5
mat_pixel_09_material_004.line_color = (0.0, 0.0, 0.0, 1.0)
mat_pixel_10_material_004 = bpy.data.materials.new('Pixel.10.material.004')
mat_pixel_10_material_004.alpha_threshold = 0.0
mat_pixel_10_material_004.use_transparent_shadow = False
mat_pixel_10_material_004.diffuse_color = (0.4968, 0.2443, 0.4175, 1.0)
mat_pixel_10_material_004.roughness = 0.5
mat_pixel_10_material_004.line_color = (0.0, 0.0, 0.0, 1.0)
mat_pixel_11_material_004 = bpy.data.materials.new('Pixel.11.material.004')
mat_pixel_11_material_004.alpha_threshold = 0.0
mat_pixel_11_material_004.use_transparent_shadow = False
mat_pixel_11_material_004.diffuse_color = (0.4884, 0.6891, 0.2112, 1.0)
mat_pixel_11_material_004.roughness = 0.5
mat_pixel_11_material_004.line_color = (0.0, 0.0, 0.0, 1.0)
mat_pixel_12_material_004 = bpy.data.materials.new('Pixel.12.material.004')
mat_pixel_12_material_004.alpha_threshold = 0.0
mat_pixel_12_material_004.use_transparent_shadow = False
mat_pixel_12_material_004.diffuse_color = (0.03994, 0.7089, 0.2283, 1.0)
mat_pixel_12_material_004.roughness = 0.5
mat_pixel_12_material_004.line_color = (0.0, 0.0, 0.0, 1.0)
mat_pixel_13_material_004 = bpy.data.materials.new('Pixel.13.material.004')
mat_pixel_13_material_004.alpha_threshold = 0.0
mat_pixel_13_material_004.use_transparent_shadow = False
mat_pixel_13_material_004.diffuse_color = (0.1161, 0.1628, 0.8253, 1.0)
mat_pixel_13_material_004.roughness = 0.5
mat_pixel_13_material_004.line_color = (0.0, 0.0, 0.0, 1.0)
mat_pixel_14_material_004 = bpy.data.materials.new('Pixel.14.material.004')
mat_pixel_14_material_004.alpha_threshold = 0.0
mat_pixel_14_material_004.use_transparent_shadow = False
mat_pixel_14_material_004.diffuse_color = (0.9358, 0.03749, 0.7804, 1.0)
mat_pixel_14_material_004.roughness = 0.5
mat_pixel_14_material_004.line_color = (0.0, 0.0, 0.0, 1.0)
mat_pixel_15_material_004 = bpy.data.materials.new('Pixel.15.material.004')
mat_pixel_15_material_004.alpha_threshold = 0.0
mat_pixel_15_material_004.use_transparent_shadow = False
mat_pixel_15_material_004.diffuse_color = (0.2551, 0.4288, 0.7577, 1.0)
mat_pixel_15_material_004.roughness = 0.5
mat_pixel_15_material_004.line_color = (0.0, 0.0, 0.0, 1.0)
mat_pixel_16_material_004 = bpy.data.materials.new('Pixel.16.material.004')
mat_pixel_16_material_004.alpha_threshold = 0.0
mat_pixel_16_material_004.use_transparent_shadow = False
mat_pixel_16_material_004.diffuse_color = (0.6255, 0.7136, 0.002332, 1.0)
mat_pixel_16_material_004.roughness = 0.5
mat_pixel_16_material_004.line_color = (0.0, 0.0, 0.0, 1.0)
mat_base_004 = bpy.data.materials.new('Base.004')
mat_base_004.alpha_threshold = 0.0
mat_base_004.use_transparent_shadow = False
mat_base_004.diffuse_color = (0.3535, 0.3535, 0.3535, 1.0)
mat_base_004.roughness = 0.5
mat_base_004.line_color = (0.0, 0.0, 0.0, 1.0)
mat_pixel_01_material_003 = bpy.data.materials.new('Pixel.01.material.003')
mat_pixel_01_material_003.alpha_threshold = 0.0
mat_pixel_01_material_003.use_transparent_shadow = False
mat_pixel_01_material_003.diffuse_color = (0.3912, 0.04131, 0.5239, 1.0)
mat_pixel_01_material_003.roughness = 0.5
mat_pixel_01_material_003.line_color = (0.0, 0.0, 0.0, 1.0)
mat_pixel_02_material_003 = bpy.data.materials.new('Pixel.02.material.003')
mat_pixel_02_material_003.alpha_threshold = 0.0
mat_pixel_02_material_003.use_transparent_shadow = False
mat_pixel_02_material_003.diffuse_color = (0.3961, 0.02779, 0.1764, 1.0)
mat_pixel_02_material_003.roughness = 0.5
mat_pixel_02_material_003.line_color = (0.0, 0.0, 0.0, 1.0)
mat_pixel_03_material_003 = bpy.data.materials.new('Pixel.03.material.003')
mat_pixel_03_material_003.alpha_threshold = 0.0
mat_pixel_03_material_003.use_transparent_shadow = False
mat_pixel_03_material_003.diffuse_color = (0.1971, 0.9948, 0.587, 1.0)
mat_pixel_03_material_003.roughness = 0.5
mat_pixel_03_material_003.line_color = (0.0, 0.0, 0.0, 1.0)
mat_pixel_04_material_003 = bpy.data.materials.new('Pixel.04.material.003')
mat_pixel_04_material_003.alpha_threshold = 0.0
mat_pixel_04_material_003.use_transparent_shadow = False
mat_pixel_04_material_003.diffuse_color = (0.4351, 0.5509, 0.3289, 1.0)
mat_pixel_04_material_003.roughness = 0.5
mat_pixel_04_material_003.line_color = (0.0, 0.0, 0.0, 1.0)
mat_pixel_05_material_003 = bpy.data.materials.new('Pixel.05.material.003')
mat_pixel_05_material_003.alpha_threshold = 0.0
mat_pixel_05_material_003.use_transparent_shadow = False
mat_pixel_05_material_003.diffuse_color = (0.3619, 0.9661, 0.4071, 1.0)
mat_pixel_05_material_003.roughness = 0.5
mat_pixel_05_material_003.line_color = (0.0, 0.0, 0.0, 1.0)
mat_pixel_06_material_003 = bpy.data.materials.new('Pixel.06.material.003')
mat_pixel_06_material_003.alpha_threshold = 0.0
mat_pixel_06_material_003.use_transparent_shadow = False
mat_pixel_06_material_003.diffuse_color = (0.2344, 0.04969, 0.4147, 1.0)
mat_pixel_06_material_003.roughness = 0.5
mat_pixel_06_material_003.line_color = (0.0, 0.0, 0.0, 1.0)
mat_pixel_07_material_003 = bpy.data.materials.new('Pixel.07.material.003')
mat_pixel_07_material_003.alpha_threshold = 0.0
mat_pixel_07_material_003.use_transparent_shadow = False
mat_pixel_07_material_003.diffuse_color = (0.359, 0.4091, 0.3706, 1.0)
mat_pixel_07_material_003.roughness = 0.5
mat_pixel_07_material_003.line_color = (0.0, 0.0, 0.0, 1.0)
mat_pixel_08_material_003 = bpy.data.materials.new('Pixel.08.material.003')
mat_pixel_08_material_003.alpha_threshold = 0.0
mat_pixel_08_material_003.use_transparent_shadow = False
mat_pixel_08_material_003.diffuse_color = (0.8414, 0.982, 0.6912, 1.0)
mat_pixel_08_material_003.roughness = 0.5
mat_pixel_08_material_003.line_color = (0.0, 0.0, 0.0, 1.0)
mat_pixel_09_material_003 = bpy.data.materials.new('Pixel.09.material.003')
mat_pixel_09_material_003.alpha_threshold = 0.0
mat_pixel_09_material_003.use_transparent_shadow = False
mat_pixel_09_material_003.diffuse_color = (0.6046, 0.9839, 0.3181, 1.0)
mat_pixel_09_material_003.roughness = 0.5
mat_pixel_09_material_003.line_color = (0.0, 0.0, 0.0, 1.0)
mat_pixel_10_material_003 = bpy.data.materials.new('Pixel.10.material.003')
mat_pixel_10_material_003.alpha_threshold = 0.0
mat_pixel_10_material_003.use_transparent_shadow = False
mat_pixel_10_material_003.diffuse_color = (0.5841, 0.9459, 0.9361, 1.0)
mat_pixel_10_material_003.roughness = 0.5
mat_pixel_10_material_003.line_color = (0.0, 0.0, 0.0, 1.0)
mat_pixel_11_material_003 = bpy.data.materials.new('Pixel.11.material.003')
mat_pixel_11_material_003.alpha_threshold = 0.0
mat_pixel_11_material_003.use_transparent_shadow = False
mat_pixel_11_material_003.diffuse_color = (0.1164, 0.7374, 0.9084, 1.0)
mat_pixel_11_material_003.roughness = 0.5
mat_pixel_11_material_003.line_color = (0.0, 0.0, 0.0, 1.0)
mat_pixel_12_material_003 = bpy.data.materials.new('Pixel.12.material.003')
mat_pixel_12_material_003.alpha_threshold = 0.0
mat_pixel_12_material_003.use_transparent_shadow = False
mat_pixel_12_material_003.diffuse_color = (0.9583, 0.5006, 0.9486, 1.0)
mat_pixel_12_material_003.roughness = 0.5
mat_pixel_12_material_003.line_color = (0.0, 0.0, 0.0, 1.0)
mat_pixel_13_material_003 = bpy.data.materials.new('Pixel.13.material.003')
mat_pixel_13_material_003.alpha_threshold = 0.0
mat_pixel_13_material_003.use_transparent_shadow = False
mat_pixel_13_material_003.diffuse_color = (0.008748, 0.781, 0.4896, 1.0)
mat_pixel_13_material_003.roughness = 0.5
mat_pixel_13_material_003.line_color = (0.0, 0.0, 0.0, 1.0)
mat_pixel_14_material_003 = bpy.data.materials.new('Pixel.14.material.003')
mat_pixel_14_material_003.alpha_threshold = 0.0
mat_pixel_14_material_003.use_transparent_shadow = False
mat_pixel_14_material_003.diffuse_color = (0.9032, 0.03285, 0.9157, 1.0)
mat_pixel_14_material_003.roughness = 0.5
mat_pixel_14_material_003.line_color = (0.0, 0.0, 0.0, 1.0)
mat_pixel_15_material_003 = bpy.data.materials.new('Pixel.15.material.003')
mat_pixel_15_material_003.alpha_threshold = 0.0
mat_pixel_15_material_003.use_transparent_shadow = False
mat_pixel_15_material_003.diffuse_color = (0.3195, 0.4874, 0.1474, 1.0)
mat_pixel_15_material_003.roughness = 0.5
mat_pixel_15_material_003.line_color = (0.0, 0.0, 0.0, 1.0)
mat_pixel_16_material_003 = bpy.data.materials.new('Pixel.16.material.003')
mat_pixel_16_material_003.alpha_threshold = 0.0
mat_pixel_16_material_003.use_transparent_shadow = False
mat_pixel_16_material_003.diffuse_color = (0.4296, 0.3765, 0.678, 1.0)
mat_pixel_16_material_003.roughness = 0.5
mat_pixel_16_material_003.line_color = (0.0, 0.0, 0.0, 1.0)
mat_base_003 = bpy.data.materials.new('Base.003')
mat_base_003.alpha_threshold = 0.0
mat_base_003.use_transparent_shadow = False
mat_base_003.diffuse_color = (0.3535, 0.3535, 0.3535, 1.0)
mat_base_003.roughness = 0.5
mat_base_003.line_color = (0.0, 0.0, 0.0, 1.0)
mat_pixel_01_material_002 = bpy.data.materials.new('Pixel.01.material.002')
mat_pixel_01_material_002.alpha_threshold = 0.0
mat_pixel_01_material_002.use_transparent_shadow = False
mat_pixel_01_material_002.diffuse_color = (0.4891, 0.1642, 0.4799, 1.0)
mat_pixel_01_material_002.roughness = 0.5
mat_pixel_01_material_002.line_color = (0.0, 0.0, 0.0, 1.0)
mat_pixel_02_material_002 = bpy.data.materials.new('Pixel.02.material.002')
mat_pixel_02_material_002.alpha_threshold = 0.0
mat_pixel_02_material_002.use_transparent_shadow = False
mat_pixel_02_material_002.diffuse_color = (0.4869, 0.8294, 0.5423, 1.0)
mat_pixel_02_material_002.roughness = 0.5
mat_pixel_02_material_002.line_color = (0.0, 0.0, 0.0, 1.0)
mat_pixel_03_material_002 = bpy.data.materials.new('Pixel.03.material.002')
mat_pixel_03_material_002.alpha_threshold = 0.0
mat_pixel_03_material_002.use_transparent_shadow = False
mat_pixel_03_material_002.diffuse_color = (0.5714, 0.6028, 0.8532, 1.0)
mat_pixel_03_material_002.roughness = 0.5
mat_pixel_03_material_002.line_color = (0.0, 0.0, 0.0, 1.0)
mat_pixel_04_material_002 = bpy.data.materials.new('Pixel.04.material.002')
mat_pixel_04_material_002.alpha_threshold = 0.0
mat_pixel_04_material_002.use_transparent_shadow = False
mat_pixel_04_material_002.diffuse_color = (0.7866, 0.607, 0.9779, 1.0)
mat_pixel_04_material_002.roughness = 0.5
mat_pixel_04_material_002.line_color = (0.0, 0.0, 0.0, 1.0)
mat_pixel_05_material_002 = bpy.data.materials.new('Pixel.05.material.002')
mat_pixel_05_material_002.alpha_threshold = 0.0
mat_pixel_05_material_002.use_transparent_shadow = False
mat_pixel_05_material_002.diffuse_color = (0.3303, 0.2879, 0.6413, 1.0)
mat_pixel_05_material_002.roughness = 0.5
mat_pixel_05_material_002.line_color = (0.0, 0.0, 0.0, 1.0)
mat_pixel_06_material_002 = bpy.data.materials.new('Pixel.06.material.002')
mat_pixel_06_material_002.alpha_threshold = 0.0
mat_pixel_06_material_002.use_transparent_shadow = False
mat_pixel_06_material_002.diffuse_color = (0.7616, 0.7912, 0.2005, 1.0)
mat_pixel_06_material_002.roughness = 0.5
mat_pixel_06_material_002.line_color = (0.0, 0.0, 0.0, 1.0)
mat_pixel_07_material_002 = bpy.data.materials.new('Pixel.07.material.002')
mat_pixel_07_material_002.alpha_threshold = 0.0
mat_pixel_07_material_002.use_transparent_shadow = False
mat_pixel_07_material_002.diffuse_color = (0.6048, 0.9684, 0.2557, 1.0)
mat_pixel_07_material_002.roughness = 0.5
mat_pixel_07_material_002.line_color = (0.0, 0.0, 0.0, 1.0)
mat_pixel_08_material_002 = bpy.data.materials.new('Pixel.08.material.002')
mat_pixel_08_material_002.alpha_threshold = 0.0
mat_pixel_08_material_002.use_transparent_shadow = False
mat_pixel_08_material_002.diffuse_color = (0.2304, 0.6477, 0.3761, 1.0)
mat_pixel_08_material_002.roughness = 0.5
mat_pixel_08_material_002.line_color = (0.0, 0.0, 0.0, 1.0)
mat_pixel_09_material_002 = bpy.data.materials.new('Pixel.09.material.002')
mat_pixel_09_material_002.alpha_threshold = 0.0
mat_pixel_09_material_002.use_transparent_shadow = False
mat_pixel_09_material_002.diffuse_color = (0.1641, 0.4893, 0.779, 1.0)
mat_pixel_09_material_002.roughness = 0.5
mat_pixel_09_material_002.line_color = (0.0, 0.0, 0.0, 1.0)
mat_pixel_10_material_002 = bpy.data.materials.new('Pixel.10.material.002')
mat_pixel_10_material_002.alpha_threshold = 0.0
mat_pixel_10_material_002.use_transparent_shadow = False
mat_pixel_10_material_002.diffuse_color = (0.02324, 0.1027, 0.3281, 1.0)
mat_pixel_10_material_002.roughness = 0.5
mat_pixel_10_material_002.line_color = (0.0, 0.0, 0.0, 1.0)
mat_pixel_11_material_002 = bpy.data.materials.new('Pixel.11.material.002')
mat_pixel_11_material_002.alpha_threshold = 0.0
mat_pixel_11_material_002.use_transparent_shadow = False
mat_pixel_11_material_002.diffuse_color = (0.7164, 0.8513, 0.7228, 1.0)
mat_pixel_11_material_002.roughness = 0.5
mat_pixel_11_material_002.line_color = (0.0, 0.0, 0.0, 1.0)
mat_pixel_12_material_002 = bpy.data.materials.new('Pixel.12.material.002')
mat_pixel_12_material_002.alpha_threshold = 0.0
mat_pixel_12_material_002.use_transparent_shadow = False
mat_pixel_12_material_002.diffuse_color = (0.2766, 0.4036, 0.4084, 1.0)
mat_pixel_12_material_002.roughness = 0.5
mat_pixel_12_material_002.line_color = (0.0, 0.0, 0.0, 1.0)
mat_pixel_13_material_002 = bpy.data.materials.new('Pixel.13.material.002')
mat_pixel_13_material_002.alpha_threshold = 0.0
mat_pixel_13_material_002.use_transparent_shadow = False
mat_pixel_13_material_002.diffuse_color = (0.3321, 0.0527, 0.1918, 1.0)
mat_pixel_13_material_002.roughness = 0.5
mat_pixel_13_material_002.line_color = (0.0, 0.0, 0.0, 1.0)
mat_pixel_14_material_002 = bpy.data.materials.new('Pixel.14.material.002')
mat_pixel_14_material_002.alpha_threshold = 0.0
mat_pixel_14_material_002.use_transparent_shadow = False
mat_pixel_14_material_002.diffuse_color = (0.1782, 0.6754, 0.1372, 1.0)
mat_pixel_14_material_002.roughness = 0.5
mat_pixel_14_material_002.line_color = (0.0, 0.0, 0.0, 1.0)
mat_pixel_15_material_002 = bpy.data.materials.new('Pixel.15.material.002')
mat_pixel_15_material_002.alpha_threshold = 0.0
mat_pixel_15_material_002.use_transparent_shadow = False
mat_pixel_15_material_002.diffuse_color = (0.6133, 0.2828, 0.7127, 1.0)
mat_pixel_15_material_002.roughness = 0.5
mat_pixel_15_material_002.line_color = (0.0, 0.0, 0.0, 1.0)
mat_pixel_16_material_002 = bpy.data.materials.new('Pixel.16.material.002')
mat_pixel_16_material_002.alpha_threshold = 0.0
mat_pixel_16_material_002.use_transparent_shadow = False
mat_pixel_16_material_002.diffuse_color = (0.8519, 0.6996, 0.4869, 1.0)
mat_pixel_16_material_002.roughness = 0.5
mat_pixel_16_material_002.line_color = (0.0, 0.0, 0.0, 1.0)
mat_base_002 = bpy.data.materials.new('Base.002')
mat_base_002.alpha_threshold = 0.0
mat_base_002.use_transparent_shadow = False
mat_base_002.diffuse_color = (0.3535, 0.3535, 0.3535, 1.0)
mat_base_002.roughness = 0.5
mat_base_002.line_color = (0.0, 0.0, 0.0, 1.0)
mat_pixel_01_material_1 = bpy.data.materials.new('Pixel.01.material.1')
mat_pixel_01_material_1.alpha_threshold = 0.0
mat_pixel_01_material_1.use_transparent_shadow = False
mat_pixel_01_material_1.diffuse_color = (0.116, 0.5936, 0.6967, 1.0)
mat_pixel_01_material_1.roughness = 0.5
mat_pixel_01_material_1.line_color = (0.0, 0.0, 0.0, 1.0)
mat_pixel_02_material_1 = bpy.data.materials.new('Pixel.02.material.1')
mat_pixel_02_material_1.alpha_threshold = 0.0
mat_pixel_02_material_1.use_transparent_shadow = False
mat_pixel_02_material_1.diffuse_color = (0.3878, 0.1809, 0.8711, 1.0)
mat_pixel_02_material_1.roughness = 0.5
mat_pixel_02_material_1.line_color = (0.0, 0.0, 0.0, 1.0)
mat_pixel_03_material_1 = bpy.data.materials.new('Pixel.03.material.1')
mat_pixel_03_material_1.alpha_threshold = 0.0
mat_pixel_03_material_1.use_transparent_shadow = False
mat_pixel_03_material_1.diffuse_color = (0.395, 0.7549, 0.7914, 1.0)
mat_pixel_03_material_1.roughness = 0.5
mat_pixel_03_material_1.line_color = (0.0, 0.0, 0.0, 1.0)
mat_pixel_04_material_1 = bpy.data.materials.new('Pixel.04.material.1')
mat_pixel_04_material_1.alpha_threshold = 0.0
mat_pixel_04_material_1.use_transparent_shadow = False
mat_pixel_04_material_1.diffuse_color = (0.1853, 0.8123, 0.2342, 1.0)
mat_pixel_04_material_1.roughness = 0.5
mat_pixel_04_material_1.line_color = (0.0, 0.0, 0.0, 1.0)
mat_pixel_05_material_1 = bpy.data.materials.new('Pixel.05.material.1')
mat_pixel_05_material_1.alpha_threshold = 0.0
mat_pixel_05_material_1.use_transparent_shadow = False
mat_pixel_05_material_1.diffuse_color = (0.3375, 0.4958, 0.7209, 1.0)
mat_pixel_05_material_1.roughness = 0.5
mat_pixel_05_material_1.line_color = (0.0, 0.0, 0.0, 1.0)
mat_pixel_06_material_1 = bpy.data.materials.new('Pixel.06.material.1')
mat_pixel_06_material_1.alpha_threshold = 0.0
mat_pixel_06_material_1.use_transparent_shadow = False
mat_pixel_06_material_1.diffuse_color = (0.05529, 0.5042, 0.8632, 1.0)
mat_pixel_06_material_1.roughness = 0.5
mat_pixel_06_material_1.line_color = (0.0, 0.0, 0.0, 1.0)
mat_pixel_07_material_1 = bpy.data.materials.new('Pixel.07.material.1')
mat_pixel_07_material_1.alpha_threshold = 0.0
mat_pixel_07_material_1.use_transparent_shadow = False
mat_pixel_07_material_1.diffuse_color = (0.6078, 0.5572, 0.8897, 1.0)
mat_pixel_07_material_1.roughness = 0.5
mat_pixel_07_material_1.line_color = (0.0, 0.0, 0.0, 1.0)
mat_pixel_08_material_1 = bpy.data.materials.new('Pixel.08.material.1')
mat_pixel_08_material_1.alpha_threshold = 0.0
mat_pixel_08_material_1.use_transparent_shadow = False
mat_pixel_08_material_1.diffuse_color = (0.09612, 0.8325, 0.1151, 1.0)
mat_pixel_08_material_1.roughness = 0.5
mat_pixel_08_material_1.line_color = (0.0, 0.0, 0.0, 1.0)
mat_pixel_09_material_1 = bpy.data.materials.new('Pixel.09.material.1')
mat_pixel_09_material_1.alpha_threshold = 0.0
mat_pixel_09_material_1.use_transparent_shadow = False
mat_pixel_09_material_1.diffuse_color = (0.1432, 0.5863, 0.6757, 1.0)
mat_pixel_09_material_1.roughness = 0.5
mat_pixel_09_material_1.line_color = (0.0, 0.0, 0.0, 1.0)
mat_pixel_10_material_1 = bpy.data.materials.new('Pixel.10.material.1')
mat_pixel_10_material_1.alpha_threshold = 0.0
mat_pixel_10_material_1.use_transparent_shadow = False
mat_pixel_10_material_1.diffuse_color = (0.5786, 0.1574, 0.3874, 1.0)
mat_pixel_10_material_1.roughness = 0.5
mat_pixel_10_material_1.line_color = (0.0, 0.0, 0.0, 1.0)
mat_pixel_11_material_1 = bpy.data.materials.new('Pixel.11.material.1')
mat_pixel_11_material_1.alpha_threshold = 0.0
mat_pixel_11_material_1.use_transparent_shadow = False
mat_pixel_11_material_1.diffuse_color = (0.02205, 0.8001, 0.6347, 1.0)
mat_pixel_11_material_1.roughness = 0.5
mat_pixel_11_material_1.line_color = (0.0, 0.0, 0.0, 1.0)
mat_pixel_12_material_1 = bpy.data.materials.new('Pixel.12.material.1')
mat_pixel_12_material_1.alpha_threshold = 0.0
mat_pixel_12_material_1.use_transparent_shadow = False
mat_pixel_12_material_1.diffuse_color = (0.5074, 0.271, 0.4429, 1.0)
mat_pixel_12_material_1.roughness = 0.5
mat_pixel_12_material_1.line_color = (0.0, 0.0, 0.0, 1.0)
mat_pixel_13_material_1 = bpy.data.materials.new('Pixel.13.material.1')
mat_pixel_13_material_1.alpha_threshold = 0.0
mat_pixel_13_material_1.use_transparent_shadow = False
mat_pixel_13_material_1.diffuse_color = (0.4766, 0.1715, 0.3251, 1.0)
mat_pixel_13_material_1.roughness = 0.5
mat_pixel_13_material_1.line_color = (0.0, 0.0, 0.0, 1.0)
mat_pixel_14_material_1 = bpy.data.materials.new('Pixel.14.material.1')
mat_pixel_14_material_1.alpha_threshold = 0.0
mat_pixel_14_material_1.use_transparent_shadow = False
mat_pixel_14_material_1.diffuse_color = (0.9616, 0.6259, 0.4746, 1.0)
mat_pixel_14_material_1.roughness = 0.5
mat_pixel_14_material_1.line_color = (0.0, 0.0, 0.0, 1.0)
mat_pixel_15_material_1 = bpy.data.materials.new('Pixel.15.material.1')
mat_pixel_15_material_1.alpha_threshold = 0.0
mat_pixel_15_material_1.use_transparent_shadow = False
mat_pixel_15_material_1.diffuse_color = (0.5607, 0.9492, 0.55, 1.0)
mat_pixel_15_material_1.roughness = 0.5
mat_pixel_15_material_1.line_color = (0.0, 0.0, 0.0, 1.0)
mat_pixel_16_material_1 = bpy.data.materials.new('Pixel.16.material.1')
mat_pixel_16_material_1.alpha_threshold = 0.0
mat_pixel_16_material_1.use_transparent_shadow = False
mat_pixel_16_material_1.diffuse_color = (0.8013, 0.1919, 0.05675, 1.0)
mat_pixel_16_material_1.roughness = 0.5
mat_pixel_16_material_1.line_color = (0.0, 0.0, 0.0, 1.0)
mat_base = bpy.data.materials.new('Base')
mat_base.alpha_threshold = 0.0
mat_base.use_transparent_shadow = False
mat_base.diffuse_color = (0.3535, 0.3535, 0.3535, 1.0)
mat_base.roughness = 0.5
mat_base.line_color = (0.0, 0.0, 0.0, 1.0)

# ---- material node trees

# ---- world
world_world = bpy.data.worlds.new('World'); scene.world = world_world
world_world.color = (0.05088, 0.05088, 0.05088)
world_world.use_sun_shadow = False
world_world.sun_shadow_jitter_overblur = 0.0
world_world.cycles.sampling_method = 'MANUAL'
world_world.cycles.sample_map_resolution = 256

# ---- meshes
me_wave_009 = bpy.data.meshes.new('Wave.009')
me_wave_009.from_pydata([(0.209, 1.138, 0.7013), (0.209, 2.157, 0.7013), (3.009, 2.157, 0.7013), (3.009, 1.138, 0.7013), (0.209, 1.138, 2.701), (0.209, 2.157, 2.701), (3.009, 2.157, 2.701), (3.009, 1.138, 2.701), (3.209, 1.138, 0.7013), (3.209, 2.157, 0.7013), (6.009, 2.157, 0.7013), (6.009, 1.138, 0.7013), (3.209, 1.138, 2.701), (3.209, 2.157, 2.701), (6.009, 2.157, 2.701), (6.009, 1.138, 2.701), (6.209, 1.138, 0.7013), (6.209, 2.157, 0.7013), (9.009, 2.157, 0.7013), (9.009, 1.138, 0.7013), (6.209, 1.138, 2.701), (6.209, 2.157, 2.701), (9.009, 2.157, 2.701), (9.009, 1.138, 2.701), (9.209, 1.138, 0.7013), (9.209, 2.157, 0.7013), (12.01, 2.157, 0.7013), (12.01, 1.138, 0.7013), (9.209, 1.138, 2.701), (9.209, 2.157, 2.701), (12.01, 2.157, 2.701), (12.01, 1.138, 2.701), (0.209, 4.138, 0.7013), (0.209, 5.157, 0.7013), (3.009, 5.157, 0.7013), (3.009, 4.138, 0.7013), (0.209, 4.138, 3.201), (0.209, 5.157, 3.201), (3.009, 5.157, 3.201), (3.009, 4.138, 3.201), (3.209, 4.138, 0.7013), (3.209, 5.157, 0.7013), (6.009, 5.157, 0.7013), (6.009, 4.138, 0.7013), (3.209, 4.138, 3.201), (3.209, 5.157, 3.201), (6.009, 5.157, 3.201), (6.009, 4.138, 3.201), (6.209, 4.138, 0.7013), (6.209, 5.157, 0.7013), (9.009, 5.157, 0.7013), (9.009, 4.138, 0.7013), (6.209, 4.138, 3.201), (6.209, 5.157, 3.201), (9.009, 5.157, 3.201), (9.009, 4.138, 3.201), (9.209, 4.138, 0.7013), (9.209, 5.157, 0.7013), (12.01, 5.157, 0.7013), (12.01, 4.138, 0.7013), (9.209, 4.138, 3.201), (9.209, 5.157, 3.201), (12.01, 5.157, 3.201), (12.01, 4.138, 3.201), (0.209, 7.138, 0.7013), (0.209, 8.157, 0.7013), (3.009, 8.157, 0.7013), (3.009, 7.138, 0.7013), (0.209, 7.138, 3.701), (0.209, 8.157, 3.701), (3.009, 8.157, 3.701), (3.009, 7.138, 3.701), (3.209, 7.138, 0.7013), (3.209, 8.157, 0.7013), (6.009, 8.157, 0.7013), (6.009, 7.138, 0.7013), (3.209, 7.138, 3.701), (3.209, 8.157, 3.701), (6.009, 8.157, 3.701), (6.009, 7.138, 3.701), (6.209, 7.138, 0.7013), (6.209, 8.157, 0.7013), (9.009, 8.157, 0.7013), (9.009, 7.138, 0.7013), (6.209, 7.138, 3.701), (6.209, 8.157, 3.701), (9.009, 8.157, 3.701), (9.009, 7.138, 3.701), (9.209, 7.138, 0.7013), (9.209, 8.157, 0.7013), (12.01, 8.157, 0.7013), (12.01, 7.138, 0.7013), (9.209, 7.138, 3.701), (9.209, 8.157, 3.701), (12.01, 8.157, 3.701), (12.01, 7.138, 3.701), (0.209, 10.14, 0.7013), (0.209, 11.16, 0.7013), (3.009, 11.16, 0.7013), (3.009, 10.14, 0.7013), (0.209, 10.14, 4.201), (0.209, 11.16, 4.201), (3.009, 11.16, 4.201), (3.009, 10.14, 4.201), (3.209, 10.14, 0.7013), (3.209, 11.16, 0.7013), (6.009, 11.16, 0.7013), (6.009, 10.14, 0.7013), (3.209, 10.14, 4.201), (3.209, 11.16, 4.201), (6.009, 11.16, 4.201), (6.009, 10.14, 4.201), (6.209, 10.14, 0.7013), (6.209, 11.16, 0.7013), (9.009, 11.16, 0.7013), (9.009, 10.14, 0.7013), (6.209, 10.14, 4.201), (6.209, 11.16, 4.201), (9.009, 11.16, 4.201), (9.009, 10.14, 4.201), (9.209, 10.14, 0.7013), (9.209, 11.16, 0.7013), (12.01, 11.16, 0.7013), (12.01, 10.14, 0.7013), (9.209, 10.14, 4.201), (9.209, 11.16, 4.201), (12.01, 11.16, 4.201), (12.01, 10.14, 4.201), (0.005864, 0.008071, 0.01133), (0.005864, 12.21, 0.01133), (12.21, 12.21, 0.01133), (12.21, 0.008071, 0.01133), (0.005864, 0.008071, 0.7175), (0.005864, 12.21, 0.7175), (12.21, 12.21, 0.7175), (12.21, 0.008071, 0.7175)], [], [(4, 5, 1, 0), (5, 6, 2, 1), (6, 7, 3, 2), (7, 4, 0, 3), (0, 1, 2, 3), (7, 6, 5, 4), (12, 13, 9, 8), (13, 14, 10, 9), (14, 15, 11, 10), (15, 12, 8, 11), (8, 9, 10, 11), (15, 14, 13, 12), (20, 21, 17, 16), (21, 22, 18, 17), (22, 23, 19, 18), (23, 20, 16, 19), (16, 17, 18, 19), (23, 22, 21, 20), (28, 29, 25, 24), (29, 30, 26, 25), (30, 31, 27, 26), (31, 28, 24, 27), (24, 25, 26, 27), (31, 30, 29, 28), (36, 37, 33, 32), (37, 38, 34, 33), (38, 39, 35, 34), (39, 36, 32, 35), (32, 33, 34, 35), (39, 38, 37, 36), (44, 45, 41, 40), (45, 46, 42, 41), (46, 47, 43, 42), (47, 44, 40, 43), (40, 41, 42, 43), (47, 46, 45, 44), (52, 53, 49, 48), (53, 54, 50, 49), (54, 55, 51, 50), (55, 52, 48, 51), (48, 49, 50, 51), (55, 54, 53, 52), (60, 61, 57, 56), (61, 62, 58, 57), (62, 63, 59, 58), (63, 60, 56, 59), (56, 57, 58, 59), (63, 62, 61, 60), (68, 69, 65, 64), (69, 70, 66, 65), (70, 71, 67, 66), (71, 68, 64, 67), (64, 65, 66, 67), (71, 70, 69, 68), (76, 77, 73, 72), (77, 78, 74, 73), (78, 79, 75, 74), (79, 76, 72, 75), (72, 73, 74, 75), (79, 78, 77, 76), (84, 85, 81, 80), (85, 86, 82, 81), (86, 87, 83, 82), (87, 84, 80, 83), (80, 81, 82, 83), (87, 86, 85, 84), (92, 93, 89, 88), (93, 94, 90, 89), (94, 95, 91, 90), (95, 92, 88, 91), (88, 89, 90, 91), (95, 94, 93, 92), (100, 101, 97, 96), (101, 102, 98, 97), (102, 103, 99, 98), (103, 100, 96, 99), (96, 97, 98, 99), (103, 102, 101, 100), (108, 109, 105, 104), (109, 110, 106, 105), (110, 111, 107, 106), (111, 108, 104, 107), (104, 105, 106, 107), (111, 110, 109, 108), (116, 117, 113, 112), (117, 118, 114, 113), (118, 119, 115, 114), (119, 116, 112, 115), (112, 113, 114, 115), (119, 118, 117, 116), (124, 125, 121, 120), (125, 126, 122, 121), (126, 127, 123, 122), (127, 124, 120, 123), (120, 121, 122, 123), (127, 126, 125, 124), (132, 133, 129, 128), (133, 134, 130, 129), (134, 135, 131, 130), (135, 132, 128, 131), (128, 129, 130, 131), (135, 134, 133, 132)])
me_wave_009.polygons.foreach_set('material_index', [0, 0, 0, 0, 0, 0, 1, 1, 1, 1, 1, 1, 2, 2, 2, 2, 2, 2, 3, 3, 3, 3, 3, 3, 4, 4, 4, 4, 4, 4, 5, 5, 5, 5, 5, 5, 6, 6, 6, 6, 6, 6, 7, 7, 7, 7, 7, 7, 8, 8, 8, 8, 8, 8, 9, 9, 9, 9, 9, 9, 10, 10, 10, 10, 10, 10, 11, 11, 11, 11, 11, 11, 12, 12, 12, 12, 12, 12, 13, 13, 13, 13, 13, 13, 14, 14, 14, 14, 14, 14, 15, 15, 15, 15, 15, 15, 16, 16, 16, 16, 16, 16])
me_wave_009.materials.append(mat_pixel_01_material_009)
me_wave_009.materials.append(mat_pixel_02_material_009)
me_wave_009.materials.append(mat_pixel_03_material_009)
me_wave_009.materials.append(mat_pixel_04_material_009)
me_wave_009.materials.append(mat_pixel_05_material_009)
me_wave_009.materials.append(mat_pixel_06_material_009)
me_wave_009.materials.append(mat_pixel_07_material_009)
me_wave_009.materials.append(mat_pixel_08_material_009)
me_wave_009.materials.append(mat_pixel_09_material_009)
me_wave_009.materials.append(mat_pixel_10_material_009)
me_wave_009.materials.append(mat_pixel_11_material_009)
me_wave_009.materials.append(mat_pixel_12_material_009)
me_wave_009.materials.append(mat_pixel_13_material_009)
me_wave_009.materials.append(mat_pixel_14_material_009)
me_wave_009.materials.append(mat_pixel_15_material_009)
me_wave_009.materials.append(mat_pixel_16_material_009)
me_wave_009.materials.append(mat_base_009)
me_wave_009.use_remesh_preserve_volume = False
me_wave_009.use_remesh_preserve_attributes = False
me_wave_009.use_mirror_vertex_groups = False
me_wave_009.update()
me_wave_008 = bpy.data.meshes.new('Wave.008')
me_wave_008.from_pydata([(0.209, 1.138, 0.7013), (0.209, 2.157, 0.7013), (3.009, 2.157, 0.7013), (3.009, 1.138, 0.7013), (0.209, 1.138, 2.701), (0.209, 2.157, 2.701), (3.009, 2.157, 2.701), (3.009, 1.138, 2.701), (3.209, 1.138, 0.7013), (3.209, 2.157, 0.7013), (6.009, 2.157, 0.7013), (6.009, 1.138, 0.7013), (3.209, 1.138, 2.701), (3.209, 2.157, 2.701), (6.009, 2.157, 2.701), (6.009, 1.138, 2.701), (6.209, 1.138, 0.7013), (6.209, 2.157, 0.7013), (9.009, 2.157, 0.7013), (9.009, 1.138, 0.7013), (6.209, 1.138, 2.701), (6.209, 2.157, 2.701), (9.009, 2.157, 2.701), (9.009, 1.138, 2.701), (9.209, 1.138, 0.7013), (9.209, 2.157, 0.7013), (12.01, 2.157, 0.7013), (12.01, 1.138, 0.7013), (9.209, 1.138, 2.701), (9.209, 2.157, 2.701), (12.01, 2.157, 2.701), (12.01, 1.138, 2.701), (0.209, 4.138, 0.7013), (0.209, 5.157, 0.7013), (3.009, 5.157, 0.7013), (3.009, 4.138, 0.7013), (0.209, 4.138, 3.201), (0.209, 5.157, 3.201), (3.009, 5.157, 3.201), (3.009, 4.138, 3.201), (3.209, 4.138, 0.7013), (3.209, 5.157, 0.7013), (6.009, 5.157, 0.7013), (6.009, 4.138, 0.7013), (3.209, 4.138, 3.201), (3.209, 5.157, 3.201), (6.009, 5.157, 3.201), (6.009, 4.138, 3.201), (6.209, 4.138, 0.7013), (6.209, 5.157, 0.7013), (9.009, 5.157, 0.7013), (9.009, 4.138, 0.7013), (6.209, 4.138, 3.201), (6.209, 5.157, 3.201), (9.009, 5.157, 3.201), (9.009, 4.138, 3.201), (9.209, 4.138, 0.7013), (9.209, 5.157, 0.7013), (12.01, 5.157, 0.7013), (12.01, 4.138, 0.7013), (9.209, 4.138, 3.201), (9.209, 5.157, 3.201), (12.01, 5.157, 3.201), (12.01, 4.138, 3.201), (0.209, 7.138, 0.7013), (0.209, 8.157, 0.7013), (3.009, 8.157, 0.7013), (3.009, 7.138, 0.7013), (0.209, 7.138, 3.701), (0.209, 8.157, 3.701), (3.009, 8.157, 3.701), (3.009, 7.138, 3.701), (3.209, 7.138, 0.7013), (3.209, 8.157, 0.7013), (6.009, 8.157, 0.7013), (6.009, 7.138, 0.7013), (3.209, 7.138, 3.701), (3.209, 8.157, 3.701), (6.009, 8.157, 3.701), (6.009, 7.138, 3.701), (6.209, 7.138, 0.7013), (6.209, 8.157, 0.7013), (9.009, 8.157, 0.7013), (9.009, 7.138, 0.7013), (6.209, 7.138, 3.701), (6.209, 8.157, 3.701), (9.009, 8.157, 3.701), (9.009, 7.138, 3.701), (9.209, 7.138, 0.7013), (9.209, 8.157, 0.7013), (12.01, 8.157, 0.7013), (12.01, 7.138, 0.7013), (9.209, 7.138, 3.701), (9.209, 8.157, 3.701), (12.01, 8.157, 3.701), (12.01, 7.138, 3.701), (0.209, 10.14, 0.7013), (0.209, 11.16, 0.7013), (3.009, 11.16, 0.7013), (3.009, 10.14, 0.7013), (0.209, 10.14, 4.201), (0.209, 11.16, 4.201), (3.009, 11.16, 4.201), (3.009, 10.14, 4.201), (3.209, 10.14, 0.7013), (3.209, 11.16, 0.7013), (6.009, 11.16, 0.7013), (6.009, 10.14, 0.7013), (3.209, 10.14, 4.201), (3.209, 11.16, 4.201), (6.009, 11.16, 4.201), (6.009, 10.14, 4.201), (6.209, 10.14, 0.7013), (6.209, 11.16, 0.7013), (9.009, 11.16, 0.7013), (9.009, 10.14, 0.7013), (6.209, 10.14, 4.201), (6.209, 11.16, 4.201), (9.009, 11.16, 4.201), (9.009, 10.14, 4.201), (9.209, 10.14, 0.7013), (9.209, 11.16, 0.7013), (12.01, 11.16, 0.7013), (12.01, 10.14, 0.7013), (9.209, 10.14, 4.201), (9.209, 11.16, 4.201), (12.01, 11.16, 4.201), (12.01, 10.14, 4.201), (0.005864, 0.008071, 0.01133), (0.005864, 12.21, 0.01133), (12.21, 12.21, 0.01133), (12.21, 0.008071, 0.01133), (0.005864, 0.008071, 0.7175), (0.005864, 12.21, 0.7175), (12.21, 12.21, 0.7175), (12.21, 0.008071, 0.7175)], [], [(4, 5, 1, 0), (5, 6, 2, 1), (6, 7, 3, 2), (7, 4, 0, 3), (0, 1, 2, 3), (7, 6, 5, 4), (12, 13, 9, 8), (13, 14, 10, 9), (14, 15, 11, 10), (15, 12, 8, 11), (8, 9, 10, 11), (15, 14, 13, 12), (20, 21, 17, 16), (21, 22, 18, 17), (22, 23, 19, 18), (23, 20, 16, 19), (16, 17, 18, 19), (23, 22, 21, 20), (28, 29, 25, 24), (29, 30, 26, 25), (30, 31, 27, 26), (31, 28, 24, 27), (24, 25, 26, 27), (31, 30, 29, 28), (36, 37, 33, 32), (37, 38, 34, 33), (38, 39, 35, 34), (39, 36, 32, 35), (32, 33, 34, 35), (39, 38, 37, 36), (44, 45, 41, 40), (45, 46, 42, 41), (46, 47, 43, 42), (47, 44, 40, 43), (40, 41, 42, 43), (47, 46, 45, 44), (52, 53, 49, 48), (53, 54, 50, 49), (54, 55, 51, 50), (55, 52, 48, 51), (48, 49, 50, 51), (55, 54, 53, 52), (60, 61, 57, 56), (61, 62, 58, 57), (62, 63, 59, 58), (63, 60, 56, 59), (56, 57, 58, 59), (63, 62, 61, 60), (68, 69, 65, 64), (69, 70, 66, 65), (70, 71, 67, 66), (71, 68, 64, 67), (64, 65, 66, 67), (71, 70, 69, 68), (76, 77, 73, 72), (77, 78, 74, 73), (78, 79, 75, 74), (79, 76, 72, 75), (72, 73, 74, 75), (79, 78, 77, 76), (84, 85, 81, 80), (85, 86, 82, 81), (86, 87, 83, 82), (87, 84, 80, 83), (80, 81, 82, 83), (87, 86, 85, 84), (92, 93, 89, 88), (93, 94, 90, 89), (94, 95, 91, 90), (95, 92, 88, 91), (88, 89, 90, 91), (95, 94, 93, 92), (100, 101, 97, 96), (101, 102, 98, 97), (102, 103, 99, 98), (103, 100, 96, 99), (96, 97, 98, 99), (103, 102, 101, 100), (108, 109, 105, 104), (109, 110, 106, 105), (110, 111, 107, 106), (111, 108, 104, 107), (104, 105, 106, 107), (111, 110, 109, 108), (116, 117, 113, 112), (117, 118, 114, 113), (118, 119, 115, 114), (119, 116, 112, 115), (112, 113, 114, 115), (119, 118, 117, 116), (124, 125, 121, 120), (125, 126, 122, 121), (126, 127, 123, 122), (127, 124, 120, 123), (120, 121, 122, 123), (127, 126, 125, 124), (132, 133, 129, 128), (133, 134, 130, 129), (134, 135, 131, 130), (135, 132, 128, 131), (128, 129, 130, 131), (135, 134, 133, 132)])
me_wave_008.polygons.foreach_set('material_index', [0, 0, 0, 0, 0, 0, 1, 1, 1, 1, 1, 1, 2, 2, 2, 2, 2, 2, 3, 3, 3, 3, 3, 3, 4, 4, 4, 4, 4, 4, 5, 5, 5, 5, 5, 5, 6, 6, 6, 6, 6, 6, 7, 7, 7, 7, 7, 7, 8, 8, 8, 8, 8, 8, 9, 9, 9, 9, 9, 9, 10, 10, 10, 10, 10, 10, 11, 11, 11, 11, 11, 11, 12, 12, 12, 12, 12, 12, 13, 13, 13, 13, 13, 13, 14, 14, 14, 14, 14, 14, 15, 15, 15, 15, 15, 15, 16, 16, 16, 16, 16, 16])
me_wave_008.materials.append(mat_pixel_01_material_008)
me_wave_008.materials.append(mat_pixel_02_material_008)
me_wave_008.materials.append(mat_pixel_03_material_008)
me_wave_008.materials.append(mat_pixel_04_material_008)
me_wave_008.materials.append(mat_pixel_05_material_008)
me_wave_008.materials.append(mat_pixel_06_material_008)
me_wave_008.materials.append(mat_pixel_07_material_008)
me_wave_008.materials.append(mat_pixel_08_material_008)
me_wave_008.materials.append(mat_pixel_09_material_008)
me_wave_008.materials.append(mat_pixel_10_material_008)
me_wave_008.materials.append(mat_pixel_11_material_008)
me_wave_008.materials.append(mat_pixel_12_material_008)
me_wave_008.materials.append(mat_pixel_13_material_008)
me_wave_008.materials.append(mat_pixel_14_material_008)
me_wave_008.materials.append(mat_pixel_15_material_008)
me_wave_008.materials.append(mat_pixel_16_material_008)
me_wave_008.materials.append(mat_base_008)
me_wave_008.use_remesh_preserve_volume = False
me_wave_008.use_remesh_preserve_attributes = False
me_wave_008.use_mirror_vertex_groups = False
me_wave_008.update()
me_wave_007 = bpy.data.meshes.new('Wave.007')
me_wave_007.from_pydata([(0.209, 1.138, 0.7013), (0.209, 2.157, 0.7013), (3.009, 2.157, 0.7013), (3.009, 1.138, 0.7013), (0.209, 1.138, 2.701), (0.209, 2.157, 2.701), (3.009, 2.157, 2.701), (3.009, 1.138, 2.701), (3.209, 1.138, 0.7013), (3.209, 2.157, 0.7013), (6.009, 2.157, 0.7013), (6.009, 1.138, 0.7013), (3.209, 1.138, 2.701), (3.209, 2.157, 2.701), (6.009, 2.157, 2.701), (6.009, 1.138, 2.701), (6.209, 1.138, 0.7013), (6.209, 2.157, 0.7013), (9.009, 2.157, 0.7013), (9.009, 1.138, 0.7013), (6.209, 1.138, 2.701), (6.209, 2.157, 2.701), (9.009, 2.157, 2.701), (9.009, 1.138, 2.701), (9.209, 1.138, 0.7013), (9.209, 2.157, 0.7013), (12.01, 2.157, 0.7013), (12.01, 1.138, 0.7013), (9.209, 1.138, 2.701), (9.209, 2.157, 2.701), (12.01, 2.157, 2.701), (12.01, 1.138, 2.701), (0.209, 4.138, 0.7013), (0.209, 5.157, 0.7013), (3.009, 5.157, 0.7013), (3.009, 4.138, 0.7013), (0.209, 4.138, 3.201), (0.209, 5.157, 3.201), (3.009, 5.157, 3.201), (3.009, 4.138, 3.201), (3.209, 4.138, 0.7013), (3.209, 5.157, 0.7013), (6.009, 5.157, 0.7013), (6.009, 4.138, 0.7013), (3.209, 4.138, 3.201), (3.209, 5.157, 3.201), (6.009, 5.157, 3.201), (6.009, 4.138, 3.201), (6.209, 4.138, 0.7013), (6.209, 5.157, 0.7013), (9.009, 5.157, 0.7013), (9.009, 4.138, 0.7013), (6.209, 4.138, 3.201), (6.209, 5.157, 3.201), (9.009, 5.157, 3.201), (9.009, 4.138, 3.201), (9.209, 4.138, 0.7013), (9.209, 5.157, 0.7013), (12.01, 5.157, 0.7013), (12.01, 4.138, 0.7013), (9.209, 4.138, 3.201), (9.209, 5.157, 3.201), (12.01, 5.157, 3.201), (12.01, 4.138, 3.201), (0.209, 7.138, 0.7013), (0.209, 8.157, 0.7013), (3.009, 8.157, 0.7013), (3.009, 7.138, 0.7013), (0.209, 7.138, 3.701), (0.209, 8.157, 3.701), (3.009, 8.157, 3.701), (3.009, 7.138, 3.701), (3.209, 7.138, 0.7013), (3.209, 8.157, 0.7013), (6.009, 8.157, 0.7013), (6.009, 7.138, 0.7013), (3.209, 7.138, 3.701), (3.209, 8.157, 3.701), (6.009, 8.157, 3.701), (6.009, 7.138, 3.701), (6.209, 7.138, 0.7013), (6.209, 8.157, 0.7013), (9.009, 8.157, 0.7013), (9.009, 7.138, 0.7013), (6.209, 7.138, 3.701), (6.209, 8.157, 3.701), (9.009, 8.157, 3.701), (9.009, 7.138, 3.701), (9.209, 7.138, 0.7013), (9.209, 8.157, 0.7013), (12.01, 8.157, 0.7013), (12.01, 7.138, 0.7013), (9.209, 7.138, 3.701), (9.209, 8.157, 3.701), (12.01, 8.157, 3.701), (12.01, 7.138, 3.701), (0.209, 10.14, 0.7013), (0.209, 11.16, 0.7013), (3.009, 11.16, 0.7013), (3.009, 10.14, 0.7013), (0.209, 10.14, 4.201), (0.209, 11.16, 4.201), (3.009, 11.16, 4.201), (3.009, 10.14, 4.201), (3.209, 10.14, 0.7013), (3.209, 11.16, 0.7013), (6.009, 11.16, 0.7013), (6.009, 10.14, 0.7013), (3.209, 10.14, 4.201), (3.209, 11.16, 4.201), (6.009, 11.16, 4.201), (6.009, 10.14, 4.201), (6.209, 10.14, 0.7013), (6.209, 11.16, 0.7013), (9.009, 11.16, 0.7013), (9.009, 10.14, 0.7013), (6.209, 10.14, 4.201), (6.209, 11.16, 4.201), (9.009, 11.16, 4.201), (9.009, 10.14, 4.201), (9.209, 10.14, 0.7013), (9.209, 11.16, 0.7013), (12.01, 11.16, 0.7013), (12.01, 10.14, 0.7013), (9.209, 10.14, 4.201), (9.209, 11.16, 4.201), (12.01, 11.16, 4.201), (12.01, 10.14, 4.201), (0.005864, 0.008071, 0.01133), (0.005864, 12.21, 0.01133), (12.21, 12.21, 0.01133), (12.21, 0.008071, 0.01133), (0.005864, 0.008071, 0.7175), (0.005864, 12.21, 0.7175), (12.21, 12.21, 0.7175), (12.21, 0.008071, 0.7175)], [], [(4, 5, 1, 0), (5, 6, 2, 1), (6, 7, 3, 2), (7, 4, 0, 3), (0, 1, 2, 3), (7, 6, 5, 4), (12, 13, 9, 8), (13, 14, 10, 9), (14, 15, 11, 10), (15, 12, 8, 11), (8, 9, 10, 11), (15, 14, 13, 12), (20, 21, 17, 16), (21, 22, 18, 17), (22, 23, 19, 18), (23, 20, 16, 19), (16, 17, 18, 19), (23, 22, 21, 20), (28, 29, 25, 24), (29, 30, 26, 25), (30, 31, 27, 26), (31, 28, 24, 27), (24, 25, 26, 27), (31, 30, 29, 28), (36, 37, 33, 32), (37, 38, 34, 33), (38, 39, 35, 34), (39, 36, 32, 35), (32, 33, 34, 35), (39, 38, 37, 36), (44, 45, 41, 40), (45, 46, 42, 41), (46, 47, 43, 42), (47, 44, 40, 43), (40, 41, 42, 43), (47, 46, 45, 44), (52, 53, 49, 48), (53, 54, 50, 49), (54, 55, 51, 50), (55, 52, 48, 51), (48, 49, 50, 51), (55, 54, 53, 52), (60, 61, 57, 56), (61, 62, 58, 57), (62, 63, 59, 58), (63, 60, 56, 59), (56, 57, 58, 59), (63, 62, 61, 60), (68, 69, 65, 64), (69, 70, 66, 65), (70, 71, 67, 66), (71, 68, 64, 67), (64, 65, 66, 67), (71, 70, 69, 68), (76, 77, 73, 72), (77, 78, 74, 73), (78, 79, 75, 74), (79, 76, 72, 75), (72, 73, 74, 75), (79, 78, 77, 76), (84, 85, 81, 80), (85, 86, 82, 81), (86, 87, 83, 82), (87, 84, 80, 83), (80, 81, 82, 83), (87, 86, 85, 84), (92, 93, 89, 88), (93, 94, 90, 89), (94, 95, 91, 90), (95, 92, 88, 91), (88, 89, 90, 91), (95, 94, 93, 92), (100, 101, 97, 96), (101, 102, 98, 97), (102, 103, 99, 98), (103, 100, 96, 99), (96, 97, 98, 99), (103, 102, 101, 100), (108, 109, 105, 104), (109, 110, 106, 105), (110, 111, 107, 106), (111, 108, 104, 107), (104, 105, 106, 107), (111, 110, 109, 108), (116, 117, 113, 112), (117, 118, 114, 113), (118, 119, 115, 114), (119, 116, 112, 115), (112, 113, 114, 115), (119, 118, 117, 116), (124, 125, 121, 120), (125, 126, 122, 121), (126, 127, 123, 122), (127, 124, 120, 123), (120, 121, 122, 123), (127, 126, 125, 124), (132, 133, 129, 128), (133, 134, 130, 129), (134, 135, 131, 130), (135, 132, 128, 131), (128, 129, 130, 131), (135, 134, 133, 132)])
me_wave_007.polygons.foreach_set('material_index', [0, 0, 0, 0, 0, 0, 1, 1, 1, 1, 1, 1, 2, 2, 2, 2, 2, 2, 3, 3, 3, 3, 3, 3, 4, 4, 4, 4, 4, 4, 5, 5, 5, 5, 5, 5, 6, 6, 6, 6, 6, 6, 7, 7, 7, 7, 7, 7, 8, 8, 8, 8, 8, 8, 9, 9, 9, 9, 9, 9, 10, 10, 10, 10, 10, 10, 11, 11, 11, 11, 11, 11, 12, 12, 12, 12, 12, 12, 13, 13, 13, 13, 13, 13, 14, 14, 14, 14, 14, 14, 15, 15, 15, 15, 15, 15, 16, 16, 16, 16, 16, 16])
me_wave_007.materials.append(mat_pixel_01_material_007)
me_wave_007.materials.append(mat_pixel_02_material_007)
me_wave_007.materials.append(mat_pixel_03_material_007)
me_wave_007.materials.append(mat_pixel_04_material_007)
me_wave_007.materials.append(mat_pixel_05_material_007)
me_wave_007.materials.append(mat_pixel_06_material_007)
me_wave_007.materials.append(mat_pixel_07_material_007)
me_wave_007.materials.append(mat_pixel_08_material_007)
me_wave_007.materials.append(mat_pixel_09_material_007)
me_wave_007.materials.append(mat_pixel_10_material_007)
me_wave_007.materials.append(mat_pixel_11_material_007)
me_wave_007.materials.append(mat_pixel_12_material_007)
me_wave_007.materials.append(mat_pixel_13_material_007)
me_wave_007.materials.append(mat_pixel_14_material_007)
me_wave_007.materials.append(mat_pixel_15_material_007)
me_wave_007.materials.append(mat_pixel_16_material_007)
me_wave_007.materials.append(mat_base_007)
me_wave_007.use_remesh_preserve_volume = False
me_wave_007.use_remesh_preserve_attributes = False
me_wave_007.use_mirror_vertex_groups = False
me_wave_007.update()
me_wave_006 = bpy.data.meshes.new('Wave.006')
me_wave_006.from_pydata([(0.209, 1.138, 0.7013), (0.209, 2.157, 0.7013), (3.009, 2.157, 0.7013), (3.009, 1.138, 0.7013), (0.209, 1.138, 2.701), (0.209, 2.157, 2.701), (3.009, 2.157, 2.701), (3.009, 1.138, 2.701), (3.209, 1.138, 0.7013), (3.209, 2.157, 0.7013), (6.009, 2.157, 0.7013), (6.009, 1.138, 0.7013), (3.209, 1.138, 2.701), (3.209, 2.157, 2.701), (6.009, 2.157, 2.701), (6.009, 1.138, 2.701), (6.209, 1.138, 0.7013), (6.209, 2.157, 0.7013), (9.009, 2.157, 0.7013), (9.009, 1.138, 0.7013), (6.209, 1.138, 2.701), (6.209, 2.157, 2.701), (9.009, 2.157, 2.701), (9.009, 1.138, 2.701), (9.209, 1.138, 0.7013), (9.209, 2.157, 0.7013), (12.01, 2.157, 0.7013), (12.01, 1.138, 0.7013), (9.209, 1.138, 2.701), (9.209, 2.157, 2.701), (12.01, 2.157, 2.701), (12.01, 1.138, 2.701), (0.209, 4.138, 0.7013), (0.209, 5.157, 0.7013), (3.009, 5.157, 0.7013), (3.009, 4.138, 0.7013), (0.209, 4.138, 3.201), (0.209, 5.157, 3.201), (3.009, 5.157, 3.201), (3.009, 4.138, 3.201), (3.209, 4.138, 0.7013), (3.209, 5.157, 0.7013), (6.009, 5.157, 0.7013), (6.009, 4.138, 0.7013), (3.209, 4.138, 3.201), (3.209, 5.157, 3.201), (6.009, 5.157, 3.201), (6.009, 4.138, 3.201), (6.209, 4.138, 0.7013), (6.209, 5.157, 0.7013), (9.009, 5.157, 0.7013), (9.009, 4.138, 0.7013), (6.209, 4.138, 3.201), (6.209, 5.157, 3.201), (9.009, 5.157, 3.201), (9.009, 4.138, 3.201), (9.209, 4.138, 0.7013), (9.209, 5.157, 0.7013), (12.01, 5.157, 0.7013), (12.01, 4.138, 0.7013), (9.209, 4.138, 3.201), (9.209, 5.157, 3.201), (12.01, 5.157, 3.201), (12.01, 4.138, 3.201), (0.209, 7.138, 0.7013), (0.209, 8.157, 0.7013), (3.009, 8.157, 0.7013), (3.009, 7.138, 0.7013), (0.209, 7.138, 3.701), (0.209, 8.157, 3.701), (3.009, 8.157, 3.701), (3.009, 7.138, 3.701), (3.209, 7.138, 0.7013), (3.209, 8.157, 0.7013), (6.009, 8.157, 0.7013), (6.009, 7.138, 0.7013), (3.209, 7.138, 3.701), (3.209, 8.157, 3.701), (6.009, 8.157, 3.701), (6.009, 7.138, 3.701), (6.209, 7.138, 0.7013), (6.209, 8.157, 0.7013), (9.009, 8.157, 0.7013), (9.009, 7.138, 0.7013), (6.209, 7.138, 3.701), (6.209, 8.157, 3.701), (9.009, 8.157, 3.701), (9.009, 7.138, 3.701), (9.209, 7.138, 0.7013), (9.209, 8.157, 0.7013), (12.01, 8.157, 0.7013), (12.01, 7.138, 0.7013), (9.209, 7.138, 3.701), (9.209, 8.157, 3.701), (12.01, 8.157, 3.701), (12.01, 7.138, 3.701), (0.209, 10.14, 0.7013), (0.209, 11.16, 0.7013), (3.009, 11.16, 0.7013), (3.009, 10.14, 0.7013), (0.209, 10.14, 4.201), (0.209, 11.16, 4.201), (3.009, 11.16, 4.201), (3.009, 10.14, 4.201), (3.209, 10.14, 0.7013), (3.209, 11.16, 0.7013), (6.009, 11.16, 0.7013), (6.009, 10.14, 0.7013), (3.209, 10.14, 4.201), (3.209, 11.16, 4.201), (6.009, 11.16, 4.201), (6.009, 10.14, 4.201), (6.209, 10.14, 0.7013), (6.209, 11.16, 0.7013), (9.009, 11.16, 0.7013), (9.009, 10.14, 0.7013), (6.209, 10.14, 4.201), (6.209, 11.16, 4.201), (9.009, 11.16, 4.201), (9.009, 10.14, 4.201), (9.209, 10.14, 0.7013), (9.209, 11.16, 0.7013), (12.01, 11.16, 0.7013), (12.01, 10.14, 0.7013), (9.209, 10.14, 4.201), (9.209, 11.16, 4.201), (12.01, 11.16, 4.201), (12.01, 10.14, 4.201), (0.005864, 0.008071, 0.01133), (0.005864, 12.21, 0.01133), (12.21, 12.21, 0.01133), (12.21, 0.008071, 0.01133), (0.005864, 0.008071, 0.7175), (0.005864, 12.21, 0.7175), (12.21, 12.21, 0.7175), (12.21, 0.008071, 0.7175)], [], [(4, 5, 1, 0), (5, 6, 2, 1), (6, 7, 3, 2), (7, 4, 0, 3), (0, 1, 2, 3), (7, 6, 5, 4), (12, 13, 9, 8), (13, 14, 10, 9), (14, 15, 11, 10), (15, 12, 8, 11), (8, 9, 10, 11), (15, 14, 13, 12), (20, 21, 17, 16), (21, 22, 18, 17), (22, 23, 19, 18), (23, 20, 16, 19), (16, 17, 18, 19), (23, 22, 21, 20), (28, 29, 25, 24), (29, 30, 26, 25), (30, 31, 27, 26), (31, 28, 24, 27), (24, 25, 26, 27), (31, 30, 29, 28), (36, 37, 33, 32), (37, 38, 34, 33), (38, 39, 35, 34), (39, 36, 32, 35), (32, 33, 34, 35), (39, 38, 37, 36), (44, 45, 41, 40), (45, 46, 42, 41), (46, 47, 43, 42), (47, 44, 40, 43), (40, 41, 42, 43), (47, 46, 45, 44), (52, 53, 49, 48), (53, 54, 50, 49), (54, 55, 51, 50), (55, 52, 48, 51), (48, 49, 50, 51), (55, 54, 53, 52), (60, 61, 57, 56), (61, 62, 58, 57), (62, 63, 59, 58), (63, 60, 56, 59), (56, 57, 58, 59), (63, 62, 61, 60), (68, 69, 65, 64), (69, 70, 66, 65), (70, 71, 67, 66), (71, 68, 64, 67), (64, 65, 66, 67), (71, 70, 69, 68), (76, 77, 73, 72), (77, 78, 74, 73), (78, 79, 75, 74), (79, 76, 72, 75), (72, 73, 74, 75), (79, 78, 77, 76), (84, 85, 81, 80), (85, 86, 82, 81), (86, 87, 83, 82), (87, 84, 80, 83), (80, 81, 82, 83), (87, 86, 85, 84), (92, 93, 89, 88), (93, 94, 90, 89), (94, 95, 91, 90), (95, 92, 88, 91), (88, 89, 90, 91), (95, 94, 93, 92), (100, 101, 97, 96), (101, 102, 98, 97), (102, 103, 99, 98), (103, 100, 96, 99), (96, 97, 98, 99), (103, 102, 101, 100), (108, 109, 105, 104), (109, 110, 106, 105), (110, 111, 107, 106), (111, 108, 104, 107), (104, 105, 106, 107), (111, 110, 109, 108), (116, 117, 113, 112), (117, 118, 114, 113), (118, 119, 115, 114), (119, 116, 112, 115), (112, 113, 114, 115), (119, 118, 117, 116), (124, 125, 121, 120), (125, 126, 122, 121), (126, 127, 123, 122), (127, 124, 120, 123), (120, 121, 122, 123), (127, 126, 125, 124), (132, 133, 129, 128), (133, 134, 130, 129), (134, 135, 131, 130), (135, 132, 128, 131), (128, 129, 130, 131), (135, 134, 133, 132)])
me_wave_006.polygons.foreach_set('material_index', [0, 0, 0, 0, 0, 0, 1, 1, 1, 1, 1, 1, 2, 2, 2, 2, 2, 2, 3, 3, 3, 3, 3, 3, 4, 4, 4, 4, 4, 4, 5, 5, 5, 5, 5, 5, 6, 6, 6, 6, 6, 6, 7, 7, 7, 7, 7, 7, 8, 8, 8, 8, 8, 8, 9, 9, 9, 9, 9, 9, 10, 10, 10, 10, 10, 10, 11, 11, 11, 11, 11, 11, 12, 12, 12, 12, 12, 12, 13, 13, 13, 13, 13, 13, 14, 14, 14, 14, 14, 14, 15, 15, 15, 15, 15, 15, 16, 16, 16, 16, 16, 16])
me_wave_006.materials.append(mat_pixel_01_material_006)
me_wave_006.materials.append(mat_pixel_02_material_006)
me_wave_006.materials.append(mat_pixel_03_material_006)
me_wave_006.materials.append(mat_pixel_04_material_006)
me_wave_006.materials.append(mat_pixel_05_material_006)
me_wave_006.materials.append(mat_pixel_06_material_006)
me_wave_006.materials.append(mat_pixel_07_material_006)
me_wave_006.materials.append(mat_pixel_08_material_006)
me_wave_006.materials.append(mat_pixel_09_material_006)
me_wave_006.materials.append(mat_pixel_10_material_006)
me_wave_006.materials.append(mat_pixel_11_material_006)
me_wave_006.materials.append(mat_pixel_12_material_006)
me_wave_006.materials.append(mat_pixel_13_material_006)
me_wave_006.materials.append(mat_pixel_14_material_006)
me_wave_006.materials.append(mat_pixel_15_material_006)
me_wave_006.materials.append(mat_pixel_16_material_006)
me_wave_006.materials.append(mat_base_006)
me_wave_006.use_remesh_preserve_volume = False
me_wave_006.use_remesh_preserve_attributes = False
me_wave_006.use_mirror_vertex_groups = False
me_wave_006.update()
me_wave_005 = bpy.data.meshes.new('Wave.005')
me_wave_005.from_pydata([(0.209, 1.138, 0.7013), (0.209, 2.157, 0.7013), (3.009, 2.157, 0.7013), (3.009, 1.138, 0.7013), (0.209, 1.138, 2.701), (0.209, 2.157, 2.701), (3.009, 2.157, 2.701), (3.009, 1.138, 2.701), (3.209, 1.138, 0.7013), (3.209, 2.157, 0.7013), (6.009, 2.157, 0.7013), (6.009, 1.138, 0.7013), (3.209, 1.138, 2.701), (3.209, 2.157, 2.701), (6.009, 2.157, 2.701), (6.009, 1.138, 2.701), (6.209, 1.138, 0.7013), (6.209, 2.157, 0.7013), (9.009, 2.157, 0.7013), (9.009, 1.138, 0.7013), (6.209, 1.138, 2.701), (6.209, 2.157, 2.701), (9.009, 2.157, 2.701), (9.009, 1.138, 2.701), (9.209, 1.138, 0.7013), (9.209, 2.157, 0.7013), (12.01, 2.157, 0.7013), (12.01, 1.138, 0.7013), (9.209, 1.138, 2.701), (9.209, 2.157, 2.701), (12.01, 2.157, 2.701), (12.01, 1.138, 2.701), (0.209, 4.138, 0.7013), (0.209, 5.157, 0.7013), (3.009, 5.157, 0.7013), (3.009, 4.138, 0.7013), (0.209, 4.138, 3.201), (0.209, 5.157, 3.201), (3.009, 5.157, 3.201), (3.009, 4.138, 3.201), (3.209, 4.138, 0.7013), (3.209, 5.157, 0.7013), (6.009, 5.157, 0.7013), (6.009, 4.138, 0.7013), (3.209, 4.138, 3.201), (3.209, 5.157, 3.201), (6.009, 5.157, 3.201), (6.009, 4.138, 3.201), (6.209, 4.138, 0.7013), (6.209, 5.157, 0.7013), (9.009, 5.157, 0.7013), (9.009, 4.138, 0.7013), (6.209, 4.138, 3.201), (6.209, 5.157, 3.201), (9.009, 5.157, 3.201), (9.009, 4.138, 3.201), (9.209, 4.138, 0.7013), (9.209, 5.157, 0.7013), (12.01, 5.157, 0.7013), (12.01, 4.138, 0.7013), (9.209, 4.138, 3.201), (9.209, 5.157, 3.201), (12.01, 5.157, 3.201), (12.01, 4.138, 3.201), (0.209, 7.138, 0.7013), (0.209, 8.157, 0.7013), (3.009, 8.157, 0.7013), (3.009, 7.138, 0.7013), (0.209, 7.138, 3.701), (0.209, 8.157, 3.701), (3.009, 8.157, 3.701), (3.009, 7.138, 3.701), (3.209, 7.138, 0.7013), (3.209, 8.157, 0.7013), (6.009, 8.157, 0.7013), (6.009, 7.138, 0.7013), (3.209, 7.138, 3.701), (3.209, 8.157, 3.701), (6.009, 8.157, 3.701), (6.009, 7.138, 3.701), (6.209, 7.138, 0.7013), (6.209, 8.157, 0.7013), (9.009, 8.157, 0.7013), (9.009, 7.138, 0.7013), (6.209, 7.138, 3.701), (6.209, 8.157, 3.701), (9.009, 8.157, 3.701), (9.009, 7.138, 3.701), (9.209, 7.138, 0.7013), (9.209, 8.157, 0.7013), (12.01, 8.157, 0.7013), (12.01, 7.138, 0.7013), (9.209, 7.138, 3.701), (9.209, 8.157, 3.701), (12.01, 8.157, 3.701), (12.01, 7.138, 3.701), (0.209, 10.14, 0.7013), (0.209, 11.16, 0.7013), (3.009, 11.16, 0.7013), (3.009, 10.14, 0.7013), (0.209, 10.14, 4.201), (0.209, 11.16, 4.201), (3.009, 11.16, 4.201), (3.009, 10.14, 4.201), (3.209, 10.14, 0.7013), (3.209, 11.16, 0.7013), (6.009, 11.16, 0.7013), (6.009, 10.14, 0.7013), (3.209, 10.14, 4.201), (3.209, 11.16, 4.201), (6.009, 11.16, 4.201), (6.009, 10.14, 4.201), (6.209, 10.14, 0.7013), (6.209, 11.16, 0.7013), (9.009, 11.16, 0.7013), (9.009, 10.14, 0.7013), (6.209, 10.14, 4.201), (6.209, 11.16, 4.201), (9.009, 11.16, 4.201), (9.009, 10.14, 4.201), (9.209, 10.14, 0.7013), (9.209, 11.16, 0.7013), (12.01, 11.16, 0.7013), (12.01, 10.14, 0.7013), (9.209, 10.14, 4.201), (9.209, 11.16, 4.201), (12.01, 11.16, 4.201), (12.01, 10.14, 4.201), (0.005864, 0.008071, 0.01133), (0.005864, 12.21, 0.01133), (12.21, 12.21, 0.01133), (12.21, 0.008071, 0.01133), (0.005864, 0.008071, 0.7175), (0.005864, 12.21, 0.7175), (12.21, 12.21, 0.7175), (12.21, 0.008071, 0.7175)], [], [(4, 5, 1, 0), (5, 6, 2, 1), (6, 7, 3, 2), (7, 4, 0, 3), (0, 1, 2, 3), (7, 6, 5, 4), (12, 13, 9, 8), (13, 14, 10, 9), (14, 15, 11, 10), (15, 12, 8, 11), (8, 9, 10, 11), (15, 14, 13, 12), (20, 21, 17, 16), (21, 22, 18, 17), (22, 23, 19, 18), (23, 20, 16, 19), (16, 17, 18, 19), (23, 22, 21, 20), (28, 29, 25, 24), (29, 30, 26, 25), (30, 31, 27, 26), (31, 28, 24, 27), (24, 25, 26, 27), (31, 30, 29, 28), (36, 37, 33, 32), (37, 38, 34, 33), (38, 39, 35, 34), (39, 36, 32, 35), (32, 33, 34, 35), (39, 38, 37, 36), (44, 45, 41, 40), (45, 46, 42, 41), (46, 47, 43, 42), (47, 44, 40, 43), (40, 41, 42, 43), (47, 46, 45, 44), (52, 53, 49, 48), (53, 54, 50, 49), (54, 55, 51, 50), (55, 52, 48, 51), (48, 49, 50, 51), (55, 54, 53, 52), (60, 61, 57, 56), (61, 62, 58, 57), (62, 63, 59, 58), (63, 60, 56, 59), (56, 57, 58, 59), (63, 62, 61, 60), (68, 69, 65, 64), (69, 70, 66, 65), (70, 71, 67, 66), (71, 68, 64, 67), (64, 65, 66, 67), (71, 70, 69, 68), (76, 77, 73, 72), (77, 78, 74, 73), (78, 79, 75, 74), (79, 76, 72, 75), (72, 73, 74, 75), (79, 78, 77, 76), (84, 85, 81, 80), (85, 86, 82, 81), (86, 87, 83, 82), (87, 84, 80, 83), (80, 81, 82, 83), (87, 86, 85, 84), (92, 93, 89, 88), (93, 94, 90, 89), (94, 95, 91, 90), (95, 92, 88, 91), (88, 89, 90, 91), (95, 94, 93, 92), (100, 101, 97, 96), (101, 102, 98, 97), (102, 103, 99, 98), (103, 100, 96, 99), (96, 97, 98, 99), (103, 102, 101, 100), (108, 109, 105, 104), (109, 110, 106, 105), (110, 111, 107, 106), (111, 108, 104, 107), (104, 105, 106, 107), (111, 110, 109, 108), (116, 117, 113, 112), (117, 118, 114, 113), (118, 119, 115, 114), (119, 116, 112, 115), (112, 113, 114, 115), (119, 118, 117, 116), (124, 125, 121, 120), (125, 126, 122, 121), (126, 127, 123, 122), (127, 124, 120, 123), (120, 121, 122, 123), (127, 126, 125, 124), (132, 133, 129, 128), (133, 134, 130, 129), (134, 135, 131, 130), (135, 132, 128, 131), (128, 129, 130, 131), (135, 134, 133, 132)])
me_wave_005.polygons.foreach_set('material_index', [0, 0, 0, 0, 0, 0, 1, 1, 1, 1, 1, 1, 2, 2, 2, 2, 2, 2, 3, 3, 3, 3, 3, 3, 4, 4, 4, 4, 4, 4, 5, 5, 5, 5, 5, 5, 6, 6, 6, 6, 6, 6, 7, 7, 7, 7, 7, 7, 8, 8, 8, 8, 8, 8, 9, 9, 9, 9, 9, 9, 10, 10, 10, 10, 10, 10, 11, 11, 11, 11, 11, 11, 12, 12, 12, 12, 12, 12, 13, 13, 13, 13, 13, 13, 14, 14, 14, 14, 14, 14, 15, 15, 15, 15, 15, 15, 16, 16, 16, 16, 16, 16])
me_wave_005.materials.append(mat_pixel_01_material_005)
me_wave_005.materials.append(mat_pixel_02_material_005)
me_wave_005.materials.append(mat_pixel_03_material_005)
me_wave_005.materials.append(mat_pixel_04_material_005)
me_wave_005.materials.append(mat_pixel_05_material_005)
me_wave_005.materials.append(mat_pixel_06_material_005)
me_wave_005.materials.append(mat_pixel_07_material_005)
me_wave_005.materials.append(mat_pixel_08_material_005)
me_wave_005.materials.append(mat_pixel_09_material_005)
me_wave_005.materials.append(mat_pixel_10_material_005)
me_wave_005.materials.append(mat_pixel_11_material_005)
me_wave_005.materials.append(mat_pixel_12_material_005)
me_wave_005.materials.append(mat_pixel_13_material_005)
me_wave_005.materials.append(mat_pixel_14_material_005)
me_wave_005.materials.append(mat_pixel_15_material_005)
me_wave_005.materials.append(mat_pixel_16_material_005)
me_wave_005.materials.append(mat_base_005)
me_wave_005.use_remesh_preserve_volume = False
me_wave_005.use_remesh_preserve_attributes = False
me_wave_005.use_mirror_vertex_groups = False
me_wave_005.update()
me_wave_004 = bpy.data.meshes.new('Wave.004')
me_wave_004.from_pydata([(0.209, 1.138, 0.7013), (0.209, 2.157, 0.7013), (3.009, 2.157, 0.7013), (3.009, 1.138, 0.7013), (0.209, 1.138, 2.701), (0.209, 2.157, 2.701), (3.009, 2.157, 2.701), (3.009, 1.138, 2.701), (3.209, 1.138, 0.7013), (3.209, 2.157, 0.7013), (6.009, 2.157, 0.7013), (6.009, 1.138, 0.7013), (3.209, 1.138, 2.701), (3.209, 2.157, 2.701), (6.009, 2.157, 2.701), (6.009, 1.138, 2.701), (6.209, 1.138, 0.7013), (6.209, 2.157, 0.7013), (9.009, 2.157, 0.7013), (9.009, 1.138, 0.7013), (6.209, 1.138, 2.701), (6.209, 2.157, 2.701), (9.009, 2.157, 2.701), (9.009, 1.138, 2.701), (9.209, 1.138, 0.7013), (9.209, 2.157, 0.7013), (12.01, 2.157, 0.7013), (12.01, 1.138, 0.7013), (9.209, 1.138, 2.701), (9.209, 2.157, 2.701), (12.01, 2.157, 2.701), (12.01, 1.138, 2.701), (0.209, 4.138, 0.7013), (0.209, 5.157, 0.7013), (3.009, 5.157, 0.7013), (3.009, 4.138, 0.7013), (0.209, 4.138, 3.201), (0.209, 5.157, 3.201), (3.009, 5.157, 3.201), (3.009, 4.138, 3.201), (3.209, 4.138, 0.7013), (3.209, 5.157, 0.7013), (6.009, 5.157, 0.7013), (6.009, 4.138, 0.7013), (3.209, 4.138, 3.201), (3.209, 5.157, 3.201), (6.009, 5.157, 3.201), (6.009, 4.138, 3.201), (6.209, 4.138, 0.7013), (6.209, 5.157, 0.7013), (9.009, 5.157, 0.7013), (9.009, 4.138, 0.7013), (6.209, 4.138, 3.201), (6.209, 5.157, 3.201), (9.009, 5.157, 3.201), (9.009, 4.138, 3.201), (9.209, 4.138, 0.7013), (9.209, 5.157, 0.7013), (12.01, 5.157, 0.7013), (12.01, 4.138, 0.7013), (9.209, 4.138, 3.201), (9.209, 5.157, 3.201), (12.01, 5.157, 3.201), (12.01, 4.138, 3.201), (0.209, 7.138, 0.7013), (0.209, 8.157, 0.7013), (3.009, 8.157, 0.7013), (3.009, 7.138, 0.7013), (0.209, 7.138, 3.701), (0.209, 8.157, 3.701), (3.009, 8.157, 3.701), (3.009, 7.138, 3.701), (3.209, 7.138, 0.7013), (3.209, 8.157, 0.7013), (6.009, 8.157, 0.7013), (6.009, 7.138, 0.7013), (3.209, 7.138, 3.701), (3.209, 8.157, 3.701), (6.009, 8.157, 3.701), (6.009, 7.138, 3.701), (6.209, 7.138, 0.7013), (6.209, 8.157, 0.7013), (9.009, 8.157, 0.7013), (9.009, 7.138, 0.7013), (6.209, 7.138, 3.701), (6.209, 8.157, 3.701), (9.009, 8.157, 3.701), (9.009, 7.138, 3.701), (9.209, 7.138, 0.7013), (9.209, 8.157, 0.7013), (12.01, 8.157, 0.7013), (12.01, 7.138, 0.7013), (9.209, 7.138, 3.701), (9.209, 8.157, 3.701), (12.01, 8.157, 3.701), (12.01, 7.138, 3.701), (0.209, 10.14, 0.7013), (0.209, 11.16, 0.7013), (3.009, 11.16, 0.7013), (3.009, 10.14, 0.7013), (0.209, 10.14, 4.201), (0.209, 11.16, 4.201), (3.009, 11.16, 4.201), (3.009, 10.14, 4.201), (3.209, 10.14, 0.7013), (3.209, 11.16, 0.7013), (6.009, 11.16, 0.7013), (6.009, 10.14, 0.7013), (3.209, 10.14, 4.201), (3.209, 11.16, 4.201), (6.009, 11.16, 4.201), (6.009, 10.14, 4.201), (6.209, 10.14, 0.7013), (6.209, 11.16, 0.7013), (9.009, 11.16, 0.7013), (9.009, 10.14, 0.7013), (6.209, 10.14, 4.201), (6.209, 11.16, 4.201), (9.009, 11.16, 4.201), (9.009, 10.14, 4.201), (9.209, 10.14, 0.7013), (9.209, 11.16, 0.7013), (12.01, 11.16, 0.7013), (12.01, 10.14, 0.7013), (9.209, 10.14, 4.201), (9.209, 11.16, 4.201), (12.01, 11.16, 4.201), (12.01, 10.14, 4.201), (0.005864, 0.008071, 0.01133), (0.005864, 12.21, 0.01133), (12.21, 12.21, 0.01133), (12.21, 0.008071, 0.01133), (0.005864, 0.008071, 0.7175), (0.005864, 12.21, 0.7175), (12.21, 12.21, 0.7175), (12.21, 0.008071, 0.7175)], [], [(4, 5, 1, 0), (5, 6, 2, 1), (6, 7, 3, 2), (7, 4, 0, 3), (0, 1, 2, 3), (7, 6, 5, 4), (12, 13, 9, 8), (13, 14, 10, 9), (14, 15, 11, 10), (15, 12, 8, 11), (8, 9, 10, 11), (15, 14, 13, 12), (20, 21, 17, 16), (21, 22, 18, 17), (22, 23, 19, 18), (23, 20, 16, 19), (16, 17, 18, 19), (23, 22, 21, 20), (28, 29, 25, 24), (29, 30, 26, 25), (30, 31, 27, 26), (31, 28, 24, 27), (24, 25, 26, 27), (31, 30, 29, 28), (36, 37, 33, 32), (37, 38, 34, 33), (38, 39, 35, 34), (39, 36, 32, 35), (32, 33, 34, 35), (39, 38, 37, 36), (44, 45, 41, 40), (45, 46, 42, 41), (46, 47, 43, 42), (47, 44, 40, 43), (40, 41, 42, 43), (47, 46, 45, 44), (52, 53, 49, 48), (53, 54, 50, 49), (54, 55, 51, 50), (55, 52, 48, 51), (48, 49, 50, 51), (55, 54, 53, 52), (60, 61, 57, 56), (61, 62, 58, 57), (62, 63, 59, 58), (63, 60, 56, 59), (56, 57, 58, 59), (63, 62, 61, 60), (68, 69, 65, 64), (69, 70, 66, 65), (70, 71, 67, 66), (71, 68, 64, 67), (64, 65, 66, 67), (71, 70, 69, 68), (76, 77, 73, 72), (77, 78, 74, 73), (78, 79, 75, 74), (79, 76, 72, 75), (72, 73, 74, 75), (79, 78, 77, 76), (84, 85, 81, 80), (85, 86, 82, 81), (86, 87, 83, 82), (87, 84, 80, 83), (80, 81, 82, 83), (87, 86, 85, 84), (92, 93, 89, 88), (93, 94, 90, 89), (94, 95, 91, 90), (95, 92, 88, 91), (88, 89, 90, 91), (95, 94, 93, 92), (100, 101, 97, 96), (101, 102, 98, 97), (102, 103, 99, 98), (103, 100, 96, 99), (96, 97, 98, 99), (103, 102, 101, 100), (108, 109, 105, 104), (109, 110, 106, 105), (110, 111, 107, 106), (111, 108, 104, 107), (104, 105, 106, 107), (111, 110, 109, 108), (116, 117, 113, 112), (117, 118, 114, 113), (118, 119, 115, 114), (119, 116, 112, 115), (112, 113, 114, 115), (119, 118, 117, 116), (124, 125, 121, 120), (125, 126, 122, 121), (126, 127, 123, 122), (127, 124, 120, 123), (120, 121, 122, 123), (127, 126, 125, 124), (132, 133, 129, 128), (133, 134, 130, 129), (134, 135, 131, 130), (135, 132, 128, 131), (128, 129, 130, 131), (135, 134, 133, 132)])
me_wave_004.polygons.foreach_set('material_index', [0, 0, 0, 0, 0, 0, 1, 1, 1, 1, 1, 1, 2, 2, 2, 2, 2, 2, 3, 3, 3, 3, 3, 3, 4, 4, 4, 4, 4, 4, 5, 5, 5, 5, 5, 5, 6, 6, 6, 6, 6, 6, 7, 7, 7, 7, 7, 7, 8, 8, 8, 8, 8, 8, 9, 9, 9, 9, 9, 9, 10, 10, 10, 10, 10, 10, 11, 11, 11, 11, 11, 11, 12, 12, 12, 12, 12, 12, 13, 13, 13, 13, 13, 13, 14, 14, 14, 14, 14, 14, 15, 15, 15, 15, 15, 15, 16, 16, 16, 16, 16, 16])
me_wave_004.materials.append(mat_pixel_01_material_004)
me_wave_004.materials.append(mat_pixel_02_material_004)
me_wave_004.materials.append(mat_pixel_03_material_004)
me_wave_004.materials.append(mat_pixel_04_material_004)
me_wave_004.materials.append(mat_pixel_05_material_004)
me_wave_004.materials.append(mat_pixel_06_material_004)
me_wave_004.materials.append(mat_pixel_07_material_004)
me_wave_004.materials.append(mat_pixel_08_material_004)
me_wave_004.materials.append(mat_pixel_09_material_004)
me_wave_004.materials.append(mat_pixel_10_material_004)
me_wave_004.materials.append(mat_pixel_11_material_004)
me_wave_004.materials.append(mat_pixel_12_material_004)
me_wave_004.materials.append(mat_pixel_13_material_004)
me_wave_004.materials.append(mat_pixel_14_material_004)
me_wave_004.materials.append(mat_pixel_15_material_004)
me_wave_004.materials.append(mat_pixel_16_material_004)
me_wave_004.materials.append(mat_base_004)
me_wave_004.use_remesh_preserve_volume = False
me_wave_004.use_remesh_preserve_attributes = False
me_wave_004.use_mirror_vertex_groups = False
me_wave_004.update()
me_wave_003 = bpy.data.meshes.new('Wave.003')
me_wave_003.from_pydata([(0.209, 1.138, 0.7013), (0.209, 2.157, 0.7013), (3.009, 2.157, 0.7013), (3.009, 1.138, 0.7013), (0.209, 1.138, 2.701), (0.209, 2.157, 2.701), (3.009, 2.157, 2.701), (3.009, 1.138, 2.701), (3.209, 1.138, 0.7013), (3.209, 2.157, 0.7013), (6.009, 2.157, 0.7013), (6.009, 1.138, 0.7013), (3.209, 1.138, 2.701), (3.209, 2.157, 2.701), (6.009, 2.157, 2.701), (6.009, 1.138, 2.701), (6.209, 1.138, 0.7013), (6.209, 2.157, 0.7013), (9.009, 2.157, 0.7013), (9.009, 1.138, 0.7013), (6.209, 1.138, 2.701), (6.209, 2.157, 2.701), (9.009, 2.157, 2.701), (9.009, 1.138, 2.701), (9.209, 1.138, 0.7013), (9.209, 2.157, 0.7013), (12.01, 2.157, 0.7013), (12.01, 1.138, 0.7013), (9.209, 1.138, 2.701), (9.209, 2.157, 2.701), (12.01, 2.157, 2.701), (12.01, 1.138, 2.701), (0.209, 4.138, 0.7013), (0.209, 5.157, 0.7013), (3.009, 5.157, 0.7013), (3.009, 4.138, 0.7013), (0.209, 4.138, 3.201), (0.209, 5.157, 3.201), (3.009, 5.157, 3.201), (3.009, 4.138, 3.201), (3.209, 4.138, 0.7013), (3.209, 5.157, 0.7013), (6.009, 5.157, 0.7013), (6.009, 4.138, 0.7013), (3.209, 4.138, 3.201), (3.209, 5.157, 3.201), (6.009, 5.157, 3.201), (6.009, 4.138, 3.201), (6.209, 4.138, 0.7013), (6.209, 5.157, 0.7013), (9.009, 5.157, 0.7013), (9.009, 4.138, 0.7013), (6.209, 4.138, 3.201), (6.209, 5.157, 3.201), (9.009, 5.157, 3.201), (9.009, 4.138, 3.201), (9.209, 4.138, 0.7013), (9.209, 5.157, 0.7013), (12.01, 5.157, 0.7013), (12.01, 4.138, 0.7013), (9.209, 4.138, 3.201), (9.209, 5.157, 3.201), (12.01, 5.157, 3.201), (12.01, 4.138, 3.201), (0.209, 7.138, 0.7013), (0.209, 8.157, 0.7013), (3.009, 8.157, 0.7013), (3.009, 7.138, 0.7013), (0.209, 7.138, 3.701), (0.209, 8.157, 3.701), (3.009, 8.157, 3.701), (3.009, 7.138, 3.701), (3.209, 7.138, 0.7013), (3.209, 8.157, 0.7013), (6.009, 8.157, 0.7013), (6.009, 7.138, 0.7013), (3.209, 7.138, 3.701), (3.209, 8.157, 3.701), (6.009, 8.157, 3.701), (6.009, 7.138, 3.701), (6.209, 7.138, 0.7013), (6.209, 8.157, 0.7013), (9.009, 8.157, 0.7013), (9.009, 7.138, 0.7013), (6.209, 7.138, 3.701), (6.209, 8.157, 3.701), (9.009, 8.157, 3.701), (9.009, 7.138, 3.701), (9.209, 7.138, 0.7013), (9.209, 8.157, 0.7013), (12.01, 8.157, 0.7013), (12.01, 7.138, 0.7013), (9.209, 7.138, 3.701), (9.209, 8.157, 3.701), (12.01, 8.157, 3.701), (12.01, 7.138, 3.701), (0.209, 10.14, 0.7013), (0.209, 11.16, 0.7013), (3.009, 11.16, 0.7013), (3.009, 10.14, 0.7013), (0.209, 10.14, 4.201), (0.209, 11.16, 4.201), (3.009, 11.16, 4.201), (3.009, 10.14, 4.201), (3.209, 10.14, 0.7013), (3.209, 11.16, 0.7013), (6.009, 11.16, 0.7013), (6.009, 10.14, 0.7013), (3.209, 10.14, 4.201), (3.209, 11.16, 4.201), (6.009, 11.16, 4.201), (6.009, 10.14, 4.201), (6.209, 10.14, 0.7013), (6.209, 11.16, 0.7013), (9.009, 11.16, 0.7013), (9.009, 10.14, 0.7013), (6.209, 10.14, 4.201), (6.209, 11.16, 4.201), (9.009, 11.16, 4.201), (9.009, 10.14, 4.201), (9.209, 10.14, 0.7013), (9.209, 11.16, 0.7013), (12.01, 11.16, 0.7013), (12.01, 10.14, 0.7013), (9.209, 10.14, 4.201), (9.209, 11.16, 4.201), (12.01, 11.16, 4.201), (12.01, 10.14, 4.201), (0.005864, 0.008071, 0.01133), (0.005864, 12.21, 0.01133), (12.21, 12.21, 0.01133), (12.21, 0.008071, 0.01133), (0.005864, 0.008071, 0.7175), (0.005864, 12.21, 0.7175), (12.21, 12.21, 0.7175), (12.21, 0.008071, 0.7175)], [], [(4, 5, 1, 0), (5, 6, 2, 1), (6, 7, 3, 2), (7, 4, 0, 3), (0, 1, 2, 3), (7, 6, 5, 4), (12, 13, 9, 8), (13, 14, 10, 9), (14, 15, 11, 10), (15, 12, 8, 11), (8, 9, 10, 11), (15, 14, 13, 12), (20, 21, 17, 16), (21, 22, 18, 17), (22, 23, 19, 18), (23, 20, 16, 19), (16, 17, 18, 19), (23, 22, 21, 20), (28, 29, 25, 24), (29, 30, 26, 25), (30, 31, 27, 26), (31, 28, 24, 27), (24, 25, 26, 27), (31, 30, 29, 28), (36, 37, 33, 32), (37, 38, 34, 33), (38, 39, 35, 34), (39, 36, 32, 35), (32, 33, 34, 35), (39, 38, 37, 36), (44, 45, 41, 40), (45, 46, 42, 41), (46, 47, 43, 42), (47, 44, 40, 43), (40, 41, 42, 43), (47, 46, 45, 44), (52, 53, 49, 48), (53, 54, 50, 49), (54, 55, 51, 50), (55, 52, 48, 51), (48, 49, 50, 51), (55, 54, 53, 52), (60, 61, 57, 56), (61, 62, 58, 57), (62, 63, 59, 58), (63, 60, 56, 59), (56, 57, 58, 59), (63, 62, 61, 60), (68, 69, 65, 64), (69, 70, 66, 65), (70, 71, 67, 66), (71, 68, 64, 67), (64, 65, 66, 67), (71, 70, 69, 68), (76, 77, 73, 72), (77, 78, 74, 73), (78, 79, 75, 74), (79, 76, 72, 75), (72, 73, 74, 75), (79, 78, 77, 76), (84, 85, 81, 80), (85, 86, 82, 81), (86, 87, 83, 82), (87, 84, 80, 83), (80, 81, 82, 83), (87, 86, 85, 84), (92, 93, 89, 88), (93, 94, 90, 89), (94, 95, 91, 90), (95, 92, 88, 91), (88, 89, 90, 91), (95, 94, 93, 92), (100, 101, 97, 96), (101, 102, 98, 97), (102, 103, 99, 98), (103, 100, 96, 99), (96, 97, 98, 99), (103, 102, 101, 100), (108, 109, 105, 104), (109, 110, 106, 105), (110, 111, 107, 106), (111, 108, 104, 107), (104, 105, 106, 107), (111, 110, 109, 108), (116, 117, 113, 112), (117, 118, 114, 113), (118, 119, 115, 114), (119, 116, 112, 115), (112, 113, 114, 115), (119, 118, 117, 116), (124, 125, 121, 120), (125, 126, 122, 121), (126, 127, 123, 122), (127, 124, 120, 123), (120, 121, 122, 123), (127, 126, 125, 124), (132, 133, 129, 128), (133, 134, 130, 129), (134, 135, 131, 130), (135, 132, 128, 131), (128, 129, 130, 131), (135, 134, 133, 132)])
me_wave_003.polygons.foreach_set('material_index', [0, 0, 0, 0, 0, 0, 1, 1, 1, 1, 1, 1, 2, 2, 2, 2, 2, 2, 3, 3, 3, 3, 3, 3, 4, 4, 4, 4, 4, 4, 5, 5, 5, 5, 5, 5, 6, 6, 6, 6, 6, 6, 7, 7, 7, 7, 7, 7, 8, 8, 8, 8, 8, 8, 9, 9, 9, 9, 9, 9, 10, 10, 10, 10, 10, 10, 11, 11, 11, 11, 11, 11, 12, 12, 12, 12, 12, 12, 13, 13, 13, 13, 13, 13, 14, 14, 14, 14, 14, 14, 15, 15, 15, 15, 15, 15, 16, 16, 16, 16, 16, 16])
me_wave_003.materials.append(mat_pixel_01_material_003)
me_wave_003.materials.append(mat_pixel_02_material_003)
me_wave_003.materials.append(mat_pixel_03_material_003)
me_wave_003.materials.append(mat_pixel_04_material_003)
me_wave_003.materials.append(mat_pixel_05_material_003)
me_wave_003.materials.append(mat_pixel_06_material_003)
me_wave_003.materials.append(mat_pixel_07_material_003)
me_wave_003.materials.append(mat_pixel_08_material_003)
me_wave_003.materials.append(mat_pixel_09_material_003)
me_wave_003.materials.append(mat_pixel_10_material_003)
me_wave_003.materials.append(mat_pixel_11_material_003)
me_wave_003.materials.append(mat_pixel_12_material_003)
me_wave_003.materials.append(mat_pixel_13_material_003)
me_wave_003.materials.append(mat_pixel_14_material_003)
me_wave_003.materials.append(mat_pixel_15_material_003)
me_wave_003.materials.append(mat_pixel_16_material_003)
me_wave_003.materials.append(mat_base_003)
me_wave_003.use_remesh_preserve_volume = False
me_wave_003.use_remesh_preserve_attributes = False
me_wave_003.use_mirror_vertex_groups = False
me_wave_003.update()
me_wave_002 = bpy.data.meshes.new('Wave.002')
me_wave_002.from_pydata([(0.209, 1.138, 0.7013), (0.209, 2.157, 0.7013), (3.009, 2.157, 0.7013), (3.009, 1.138, 0.7013), (0.209, 1.138, 2.701), (0.209, 2.157, 2.701), (3.009, 2.157, 2.701), (3.009, 1.138, 2.701), (3.209, 1.138, 0.7013), (3.209, 2.157, 0.7013), (6.009, 2.157, 0.7013), (6.009, 1.138, 0.7013), (3.209, 1.138, 2.701), (3.209, 2.157, 2.701), (6.009, 2.157, 2.701), (6.009, 1.138, 2.701), (6.209, 1.138, 0.7013), (6.209, 2.157, 0.7013), (9.009, 2.157, 0.7013), (9.009, 1.138, 0.7013), (6.209, 1.138, 2.701), (6.209, 2.157, 2.701), (9.009, 2.157, 2.701), (9.009, 1.138, 2.701), (9.209, 1.138, 0.7013), (9.209, 2.157, 0.7013), (12.01, 2.157, 0.7013), (12.01, 1.138, 0.7013), (9.209, 1.138, 2.701), (9.209, 2.157, 2.701), (12.01, 2.157, 2.701), (12.01, 1.138, 2.701), (0.209, 4.138, 0.7013), (0.209, 5.157, 0.7013), (3.009, 5.157, 0.7013), (3.009, 4.138, 0.7013), (0.209, 4.138, 3.201), (0.209, 5.157, 3.201), (3.009, 5.157, 3.201), (3.009, 4.138, 3.201), (3.209, 4.138, 0.7013), (3.209, 5.157, 0.7013), (6.009, 5.157, 0.7013), (6.009, 4.138, 0.7013), (3.209, 4.138, 3.201), (3.209, 5.157, 3.201), (6.009, 5.157, 3.201), (6.009, 4.138, 3.201), (6.209, 4.138, 0.7013), (6.209, 5.157, 0.7013), (9.009, 5.157, 0.7013), (9.009, 4.138, 0.7013), (6.209, 4.138, 3.201), (6.209, 5.157, 3.201), (9.009, 5.157, 3.201), (9.009, 4.138, 3.201), (9.209, 4.138, 0.7013), (9.209, 5.157, 0.7013), (12.01, 5.157, 0.7013), (12.01, 4.138, 0.7013), (9.209, 4.138, 3.201), (9.209, 5.157, 3.201), (12.01, 5.157, 3.201), (12.01, 4.138, 3.201), (0.209, 7.138, 0.7013), (0.209, 8.157, 0.7013), (3.009, 8.157, 0.7013), (3.009, 7.138, 0.7013), (0.209, 7.138, 3.701), (0.209, 8.157, 3.701), (3.009, 8.157, 3.701), (3.009, 7.138, 3.701), (3.209, 7.138, 0.7013), (3.209, 8.157, 0.7013), (6.009, 8.157, 0.7013), (6.009, 7.138, 0.7013), (3.209, 7.138, 3.701), (3.209, 8.157, 3.701), (6.009, 8.157, 3.701), (6.009, 7.138, 3.701), (6.209, 7.138, 0.7013), (6.209, 8.157, 0.7013), (9.009, 8.157, 0.7013), (9.009, 7.138, 0.7013), (6.209, 7.138, 3.701), (6.209, 8.157, 3.701), (9.009, 8.157, 3.701), (9.009, 7.138, 3.701), (9.209, 7.138, 0.7013), (9.209, 8.157, 0.7013), (12.01, 8.157, 0.7013), (12.01, 7.138, 0.7013), (9.209, 7.138, 3.701), (9.209, 8.157, 3.701), (12.01, 8.157, 3.701), (12.01, 7.138, 3.701), (0.209, 10.14, 0.7013), (0.209, 11.16, 0.7013), (3.009, 11.16, 0.7013), (3.009, 10.14, 0.7013), (0.209, 10.14, 4.201), (0.209, 11.16, 4.201), (3.009, 11.16, 4.201), (3.009, 10.14, 4.201), (3.209, 10.14, 0.7013), (3.209, 11.16, 0.7013), (6.009, 11.16, 0.7013), (6.009, 10.14, 0.7013), (3.209, 10.14, 4.201), (3.209, 11.16, 4.201), (6.009, 11.16, 4.201), (6.009, 10.14, 4.201), (6.209, 10.14, 0.7013), (6.209, 11.16, 0.7013), (9.009, 11.16, 0.7013), (9.009, 10.14, 0.7013), (6.209, 10.14, 4.201), (6.209, 11.16, 4.201), (9.009, 11.16, 4.201), (9.009, 10.14, 4.201), (9.209, 10.14, 0.7013), (9.209, 11.16, 0.7013), (12.01, 11.16, 0.7013), (12.01, 10.14, 0.7013), (9.209, 10.14, 4.201), (9.209, 11.16, 4.201), (12.01, 11.16, 4.201), (12.01, 10.14, 4.201), (0.005864, 0.008071, 0.01133), (0.005864, 12.21, 0.01133), (12.21, 12.21, 0.01133), (12.21, 0.008071, 0.01133), (0.005864, 0.008071, 0.7175), (0.005864, 12.21, 0.7175), (12.21, 12.21, 0.7175), (12.21, 0.008071, 0.7175)], [], [(4, 5, 1, 0), (5, 6, 2, 1), (6, 7, 3, 2), (7, 4, 0, 3), (0, 1, 2, 3), (7, 6, 5, 4), (12, 13, 9, 8), (13, 14, 10, 9), (14, 15, 11, 10), (15, 12, 8, 11), (8, 9, 10, 11), (15, 14, 13, 12), (20, 21, 17, 16), (21, 22, 18, 17), (22, 23, 19, 18), (23, 20, 16, 19), (16, 17, 18, 19), (23, 22, 21, 20), (28, 29, 25, 24), (29, 30, 26, 25), (30, 31, 27, 26), (31, 28, 24, 27), (24, 25, 26, 27), (31, 30, 29, 28), (36, 37, 33, 32), (37, 38, 34, 33), (38, 39, 35, 34), (39, 36, 32, 35), (32, 33, 34, 35), (39, 38, 37, 36), (44, 45, 41, 40), (45, 46, 42, 41), (46, 47, 43, 42), (47, 44, 40, 43), (40, 41, 42, 43), (47, 46, 45, 44), (52, 53, 49, 48), (53, 54, 50, 49), (54, 55, 51, 50), (55, 52, 48, 51), (48, 49, 50, 51), (55, 54, 53, 52), (60, 61, 57, 56), (61, 62, 58, 57), (62, 63, 59, 58), (63, 60, 56, 59), (56, 57, 58, 59), (63, 62, 61, 60), (68, 69, 65, 64), (69, 70, 66, 65), (70, 71, 67, 66), (71, 68, 64, 67), (64, 65, 66, 67), (71, 70, 69, 68), (76, 77, 73, 72), (77, 78, 74, 73), (78, 79, 75, 74), (79, 76, 72, 75), (72, 73, 74, 75), (79, 78, 77, 76), (84, 85, 81, 80), (85, 86, 82, 81), (86, 87, 83, 82), (87, 84, 80, 83), (80, 81, 82, 83), (87, 86, 85, 84), (92, 93, 89, 88), (93, 94, 90, 89), (94, 95, 91, 90), (95, 92, 88, 91), (88, 89, 90, 91), (95, 94, 93, 92), (100, 101, 97, 96), (101, 102, 98, 97), (102, 103, 99, 98), (103, 100, 96, 99), (96, 97, 98, 99), (103, 102, 101, 100), (108, 109, 105, 104), (109, 110, 106, 105), (110, 111, 107, 106), (111, 108, 104, 107), (104, 105, 106, 107), (111, 110, 109, 108), (116, 117, 113, 112), (117, 118, 114, 113), (118, 119, 115, 114), (119, 116, 112, 115), (112, 113, 114, 115), (119, 118, 117, 116), (124, 125, 121, 120), (125, 126, 122, 121), (126, 127, 123, 122), (127, 124, 120, 123), (120, 121, 122, 123), (127, 126, 125, 124), (132, 133, 129, 128), (133, 134, 130, 129), (134, 135, 131, 130), (135, 132, 128, 131), (128, 129, 130, 131), (135, 134, 133, 132)])
me_wave_002.polygons.foreach_set('material_index', [0, 0, 0, 0, 0, 0, 1, 1, 1, 1, 1, 1, 2, 2, 2, 2, 2, 2, 3, 3, 3, 3, 3, 3, 4, 4, 4, 4, 4, 4, 5, 5, 5, 5, 5, 5, 6, 6, 6, 6, 6, 6, 7, 7, 7, 7, 7, 7, 8, 8, 8, 8, 8, 8, 9, 9, 9, 9, 9, 9, 10, 10, 10, 10, 10, 10, 11, 11, 11, 11, 11, 11, 12, 12, 12, 12, 12, 12, 13, 13, 13, 13, 13, 13, 14, 14, 14, 14, 14, 14, 15, 15, 15, 15, 15, 15, 16, 16, 16, 16, 16, 16])
me_wave_002.materials.append(mat_pixel_01_material_002)
me_wave_002.materials.append(mat_pixel_02_material_002)
me_wave_002.materials.append(mat_pixel_03_material_002)
me_wave_002.materials.append(mat_pixel_04_material_002)
me_wave_002.materials.append(mat_pixel_05_material_002)
me_wave_002.materials.append(mat_pixel_06_material_002)
me_wave_002.materials.append(mat_pixel_07_material_002)
me_wave_002.materials.append(mat_pixel_08_material_002)
me_wave_002.materials.append(mat_pixel_09_material_002)
me_wave_002.materials.append(mat_pixel_10_material_002)
me_wave_002.materials.append(mat_pixel_11_material_002)
me_wave_002.materials.append(mat_pixel_12_material_002)
me_wave_002.materials.append(mat_pixel_13_material_002)
me_wave_002.materials.append(mat_pixel_14_material_002)
me_wave_002.materials.append(mat_pixel_15_material_002)
me_wave_002.materials.append(mat_pixel_16_material_002)
me_wave_002.materials.append(mat_base_002)
me_wave_002.use_remesh_preserve_volume = False
me_wave_002.use_remesh_preserve_attributes = False
me_wave_002.use_mirror_vertex_groups = False
me_wave_002.update()
me_wave_000 = bpy.data.meshes.new('Wave.000')
me_wave_000.from_pydata([(0.209, 1.138, 0.7013), (0.209, 2.157, 0.7013), (3.009, 2.157, 0.7013), (3.009, 1.138, 0.7013), (0.209, 1.138, 2.701), (0.209, 2.157, 2.701), (3.009, 2.157, 2.701), (3.009, 1.138, 2.701), (3.209, 1.138, 0.7013), (3.209, 2.157, 0.7013), (6.009, 2.157, 0.7013), (6.009, 1.138, 0.7013), (3.209, 1.138, 2.701), (3.209, 2.157, 2.701), (6.009, 2.157, 2.701), (6.009, 1.138, 2.701), (6.209, 1.138, 0.7013), (6.209, 2.157, 0.7013), (9.009, 2.157, 0.7013), (9.009, 1.138, 0.7013), (6.209, 1.138, 2.701), (6.209, 2.157, 2.701), (9.009, 2.157, 2.701), (9.009, 1.138, 2.701), (9.209, 1.138, 0.7013), (9.209, 2.157, 0.7013), (12.01, 2.157, 0.7013), (12.01, 1.138, 0.7013), (9.209, 1.138, 2.701), (9.209, 2.157, 2.701), (12.01, 2.157, 2.701), (12.01, 1.138, 2.701), (0.209, 4.138, 0.7013), (0.209, 5.157, 0.7013), (3.009, 5.157, 0.7013), (3.009, 4.138, 0.7013), (0.209, 4.138, 3.201), (0.209, 5.157, 3.201), (3.009, 5.157, 3.201), (3.009, 4.138, 3.201), (3.209, 4.138, 0.7013), (3.209, 5.157, 0.7013), (6.009, 5.157, 0.7013), (6.009, 4.138, 0.7013), (3.209, 4.138, 3.201), (3.209, 5.157, 3.201), (6.009, 5.157, 3.201), (6.009, 4.138, 3.201), (6.209, 4.138, 0.7013), (6.209, 5.157, 0.7013), (9.009, 5.157, 0.7013), (9.009, 4.138, 0.7013), (6.209, 4.138, 3.201), (6.209, 5.157, 3.201), (9.009, 5.157, 3.201), (9.009, 4.138, 3.201), (9.209, 4.138, 0.7013), (9.209, 5.157, 0.7013), (12.01, 5.157, 0.7013), (12.01, 4.138, 0.7013), (9.209, 4.138, 3.201), (9.209, 5.157, 3.201), (12.01, 5.157, 3.201), (12.01, 4.138, 3.201), (0.209, 7.138, 0.7013), (0.209, 8.157, 0.7013), (3.009, 8.157, 0.7013), (3.009, 7.138, 0.7013), (0.209, 7.138, 3.701), (0.209, 8.157, 3.701), (3.009, 8.157, 3.701), (3.009, 7.138, 3.701), (3.209, 7.138, 0.7013), (3.209, 8.157, 0.7013), (6.009, 8.157, 0.7013), (6.009, 7.138, 0.7013), (3.209, 7.138, 3.701), (3.209, 8.157, 3.701), (6.009, 8.157, 3.701), (6.009, 7.138, 3.701), (6.209, 7.138, 0.7013), (6.209, 8.157, 0.7013), (9.009, 8.157, 0.7013), (9.009, 7.138, 0.7013), (6.209, 7.138, 3.701), (6.209, 8.157, 3.701), (9.009, 8.157, 3.701), (9.009, 7.138, 3.701), (9.209, 7.138, 0.7013), (9.209, 8.157, 0.7013), (12.01, 8.157, 0.7013), (12.01, 7.138, 0.7013), (9.209, 7.138, 3.701), (9.209, 8.157, 3.701), (12.01, 8.157, 3.701), (12.01, 7.138, 3.701), (0.209, 10.14, 0.7013), (0.209, 11.16, 0.7013), (3.009, 11.16, 0.7013), (3.009, 10.14, 0.7013), (0.209, 10.14, 4.201), (0.209, 11.16, 4.201), (3.009, 11.16, 4.201), (3.009, 10.14, 4.201), (3.209, 10.14, 0.7013), (3.209, 11.16, 0.7013), (6.009, 11.16, 0.7013), (6.009, 10.14, 0.7013), (3.209, 10.14, 4.201), (3.209, 11.16, 4.201), (6.009, 11.16, 4.201), (6.009, 10.14, 4.201), (6.209, 10.14, 0.7013), (6.209, 11.16, 0.7013), (9.009, 11.16, 0.7013), (9.009, 10.14, 0.7013), (6.209, 10.14, 4.201), (6.209, 11.16, 4.201), (9.009, 11.16, 4.201), (9.009, 10.14, 4.201), (9.209, 10.14, 0.7013), (9.209, 11.16, 0.7013), (12.01, 11.16, 0.7013), (12.01, 10.14, 0.7013), (9.209, 10.14, 4.201), (9.209, 11.16, 4.201), (12.01, 11.16, 4.201), (12.01, 10.14, 4.201), (0.005864, 0.008071, 0.01133), (0.005864, 12.21, 0.01133), (12.21, 12.21, 0.01133), (12.21, 0.008071, 0.01133), (0.005864, 0.008071, 0.7175), (0.005864, 12.21, 0.7175), (12.21, 12.21, 0.7175), (12.21, 0.008071, 0.7175)], [], [(4, 5, 1, 0), (5, 6, 2, 1), (6, 7, 3, 2), (7, 4, 0, 3), (0, 1, 2, 3), (7, 6, 5, 4), (12, 13, 9, 8), (13, 14, 10, 9), (14, 15, 11, 10), (15, 12, 8, 11), (8, 9, 10, 11), (15, 14, 13, 12), (20, 21, 17, 16), (21, 22, 18, 17), (22, 23, 19, 18), (23, 20, 16, 19), (16, 17, 18, 19), (23, 22, 21, 20), (28, 29, 25, 24), (29, 30, 26, 25), (30, 31, 27, 26), (31, 28, 24, 27), (24, 25, 26, 27), (31, 30, 29, 28), (36, 37, 33, 32), (37, 38, 34, 33), (38, 39, 35, 34), (39, 36, 32, 35), (32, 33, 34, 35), (39, 38, 37, 36), (44, 45, 41, 40), (45, 46, 42, 41), (46, 47, 43, 42), (47, 44, 40, 43), (40, 41, 42, 43), (47, 46, 45, 44), (52, 53, 49, 48), (53, 54, 50, 49), (54, 55, 51, 50), (55, 52, 48, 51), (48, 49, 50, 51), (55, 54, 53, 52), (60, 61, 57, 56), (61, 62, 58, 57), (62, 63, 59, 58), (63, 60, 56, 59), (56, 57, 58, 59), (63, 62, 61, 60), (68, 69, 65, 64), (69, 70, 66, 65), (70, 71, 67, 66), (71, 68, 64, 67), (64, 65, 66, 67), (71, 70, 69, 68), (76, 77, 73, 72), (77, 78, 74, 73), (78, 79, 75, 74), (79, 76, 72, 75), (72, 73, 74, 75), (79, 78, 77, 76), (84, 85, 81, 80), (85, 86, 82, 81), (86, 87, 83, 82), (87, 84, 80, 83), (80, 81, 82, 83), (87, 86, 85, 84), (92, 93, 89, 88), (93, 94, 90, 89), (94, 95, 91, 90), (95, 92, 88, 91), (88, 89, 90, 91), (95, 94, 93, 92), (100, 101, 97, 96), (101, 102, 98, 97), (102, 103, 99, 98), (103, 100, 96, 99), (96, 97, 98, 99), (103, 102, 101, 100), (108, 109, 105, 104), (109, 110, 106, 105), (110, 111, 107, 106), (111, 108, 104, 107), (104, 105, 106, 107), (111, 110, 109, 108), (116, 117, 113, 112), (117, 118, 114, 113), (118, 119, 115, 114), (119, 116, 112, 115), (112, 113, 114, 115), (119, 118, 117, 116), (124, 125, 121, 120), (125, 126, 122, 121), (126, 127, 123, 122), (127, 124, 120, 123), (120, 121, 122, 123), (127, 126, 125, 124), (132, 133, 129, 128), (133, 134, 130, 129), (134, 135, 131, 130), (135, 132, 128, 131), (128, 129, 130, 131), (135, 134, 133, 132)])
me_wave_000.polygons.foreach_set('material_index', [0, 0, 0, 0, 0, 0, 1, 1, 1, 1, 1, 1, 2, 2, 2, 2, 2, 2, 3, 3, 3, 3, 3, 3, 4, 4, 4, 4, 4, 4, 5, 5, 5, 5, 5, 5, 6, 6, 6, 6, 6, 6, 7, 7, 7, 7, 7, 7, 8, 8, 8, 8, 8, 8, 9, 9, 9, 9, 9, 9, 10, 10, 10, 10, 10, 10, 11, 11, 11, 11, 11, 11, 12, 12, 12, 12, 12, 12, 13, 13, 13, 13, 13, 13, 14, 14, 14, 14, 14, 14, 15, 15, 15, 15, 15, 15, 16, 16, 16, 16, 16, 16])
me_wave_000.materials.append(mat_pixel_01_material_1)
me_wave_000.materials.append(mat_pixel_02_material_1)
me_wave_000.materials.append(mat_pixel_03_material_1)
me_wave_000.materials.append(mat_pixel_04_material_1)
me_wave_000.materials.append(mat_pixel_05_material_1)
me_wave_000.materials.append(mat_pixel_06_material_1)
me_wave_000.materials.append(mat_pixel_07_material_1)
me_wave_000.materials.append(mat_pixel_08_material_1)
me_wave_000.materials.append(mat_pixel_09_material_1)
me_wave_000.materials.append(mat_pixel_10_material_1)
me_wave_000.materials.append(mat_pixel_11_material_1)
me_wave_000.materials.append(mat_pixel_12_material_1)
me_wave_000.materials.append(mat_pixel_13_material_1)
me_wave_000.materials.append(mat_pixel_14_material_1)
me_wave_000.materials.append(mat_pixel_15_material_1)
me_wave_000.materials.append(mat_pixel_16_material_1)
me_wave_000.materials.append(mat_base)
me_wave_000.use_remesh_preserve_volume = False
me_wave_000.use_remesh_preserve_attributes = False
me_wave_000.use_mirror_vertex_groups = False
me_wave_000.update()

# ---- objects
ob_wave_008 = bpy.data.objects.new('Wave.008', me_wave_009)
ob_wave_007 = bpy.data.objects.new('Wave.007', me_wave_008)
ob_wave_006 = bpy.data.objects.new('Wave.006', me_wave_007)
ob_wave_005 = bpy.data.objects.new('Wave.005', me_wave_006)
ob_wave_004 = bpy.data.objects.new('Wave.004', me_wave_005)
ob_wave_003 = bpy.data.objects.new('Wave.003', me_wave_004)
ob_wave_002 = bpy.data.objects.new('Wave.002', me_wave_003)
ob_wave_001 = bpy.data.objects.new('Wave.001', me_wave_002)
ob_wave_000 = bpy.data.objects.new('Wave.000', me_wave_000)

# ---- transforms, parenting, visibility, modifiers, constraints
ob_wave_008.location = (0.6096, 0.6096, 0.0)
ob_wave_008.scale = (0.02076, 0.02076, 0.02076)
ob_wave_008.lineart.crease_threshold = 0.0
ob_wave_007.location = (0.3048, 0.6096, 0.0)
ob_wave_007.scale = (0.02076, 0.02076, 0.02076)
ob_wave_007.lineart.crease_threshold = 0.0
ob_wave_006.location = (0.0, 0.6096, 0.0)
ob_wave_006.scale = (0.02076, 0.02076, 0.02076)
ob_wave_006.lineart.crease_threshold = 0.0
ob_wave_005.location = (0.0, 0.3048, 0.0)
ob_wave_005.scale = (0.02076, 0.02076, 0.02076)
ob_wave_005.lineart.crease_threshold = 0.0
ob_wave_004.location = (0.3048, 0.3048, 0.0)
ob_wave_004.scale = (0.02076, 0.02076, 0.02076)
ob_wave_004.lineart.crease_threshold = 0.0
ob_wave_003.location = (0.6096, 0.3048, 0.0)
ob_wave_003.scale = (0.02076, 0.02076, 0.02076)
ob_wave_003.lineart.crease_threshold = 0.0
ob_wave_002.location = (0.6096, 0.0, 0.0)
ob_wave_002.scale = (0.02076, 0.02076, 0.02076)
ob_wave_002.lineart.crease_threshold = 0.0
ob_wave_001.location = (0.3048, 0.0, 0.0)
ob_wave_001.scale = (0.02076, 0.02076, 0.02076)
ob_wave_001.lineart.crease_threshold = 0.0
ob_wave_000.location = (0.0, 0.0, 0.0)
ob_wave_000.scale = (0.02076, 0.02076, 0.02076)
ob_wave_000.lineart.crease_threshold = 0.0

# ---- collection membership
col_collection_1.objects.link(ob_wave_008)
col_collection_1.objects.link(ob_wave_007)
col_collection_1.objects.link(ob_wave_006)
col_collection_1.objects.link(ob_wave_005)
col_collection_1.objects.link(ob_wave_004)
col_collection_1.objects.link(ob_wave_003)
col_collection_1.objects.link(ob_wave_002)
col_collection_1.objects.link(ob_wave_001)
col_collection_1.objects.link(ob_wave_000)

# ---- scene / render settings (as saved in the file)
scene.frame_start = 1; scene.frame_end = 250; scene.frame_set(1)
scene.render.engine = 'BLENDER_EEVEE_NEXT'
scene.render.resolution_percentage = 50
scene.render.dither_intensity = 0.0
scene.cycles.use_denoising = False
scene.cycles.samples = 10
scene.cycles.sampling_pattern = 'TABULATED_SOBOL'
scene.cycles.light_sampling_threshold = 0.0
scene.cycles.use_adaptive_sampling = False
scene.cycles.use_light_tree = False
scene.cycles.blur_glossy = 0.0
scene.cycles.volume_bounces = 1
scene.cycles.pixel_filter_type = 'GAUSSIAN'
scene.cycles.sample_clamp_indirect = 0.0
scene.view_settings.view_transform = 'Standard'
bpy.context.view_layer.update()

# ---- added for rendering (the .blend has no active camera and no usable light): camera, sun
cam_auto = bpy.data.cameras.new('AutoCamera')
cam_auto.lens = 50.0
cam_auto.sensor_width = 36.0
cam_auto.clip_end = 1000.0
ob_auto_camera = bpy.data.objects.new('AutoCamera', cam_auto)
scene.collection.objects.link(ob_auto_camera)
ob_auto_camera.location = (1.5637, -0.926821, 0.949388)
ob_auto_camera.rotation_euler = (1.09748, -7.21219e-08, 0.694738)
scene.camera = ob_auto_camera
light_auto_sun = bpy.data.lights.new('AutoSun', 'SUN')
light_auto_sun.energy = 3.0
light_auto_sun.angle = 0.0523599
ob_auto_sun = bpy.data.objects.new('AutoSun', light_auto_sun)
scene.collection.objects.link(ob_auto_sun)
ob_auto_sun.rotation_euler = (0.872665, 0.174533, 0.523599)
bpy.context.view_layer.update()
